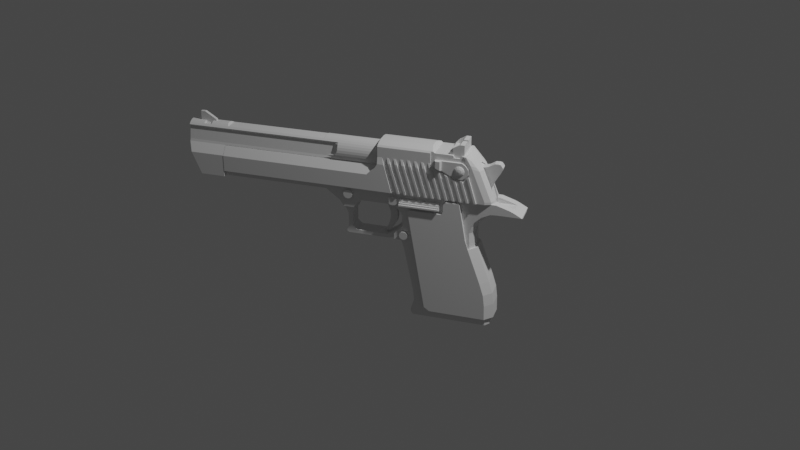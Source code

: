 # Source: scene2.blend  (saved by Blender 3.0.42; exported with 4.5.12 LTS)
import bpy
from mathutils import Matrix  # noqa: F401  (used for matrix-valued properties, if any)

bpy.ops.wm.read_factory_settings(use_empty=True)
scene = bpy.context.scene
scene.name = 'Scene'

# ---- collections
col_collection = bpy.data.collections.new('Collection'); scene.collection.children.link(col_collection)

# ---- world
world_world = bpy.data.worlds.new('World'); scene.world = world_world
world_world.use_nodes = True; world_world.node_tree.nodes.clear()
_N = world_world.node_tree.nodes; _L = world_world.node_tree.links
n0 = _N.new('ShaderNodeOutputWorld'); n0.name = 'World Output'; n0.location = (300, 300)
n1 = _N.new('ShaderNodeBackground'); n1.name = 'Background'; n1.location = (10, 300)
n1.inputs[0].default_value = (0.05088, 0.05088, 0.05088, 1.0)
_L.new(n1.outputs[0], n0.inputs[0])
n0.is_active_output = True
world_world.color = (0.05088, 0.05088, 0.05088)
world_world.use_sun_shadow = False
world_world.sun_shadow_jitter_overblur = 0.0

# ---- cameras
cam_camera = bpy.data.cameras.new('Camera')
cam_camera.clip_end = 100.0
cam_camera.ortho_scale = 7.314

# ---- lights
light_light = bpy.data.lights.new('Light', 'POINT')
light_light.transmission_factor = 0.0
light_light.energy = 1000.0
light_light.shadow_soft_size = 0.1
light_light.shadow_maximum_resolution = 0.006
light_light.use_absolute_resolution = True

# ---- meshes
me_cube_004 = bpy.data.meshes.new('Cube.004')
me_cube_004.from_pydata([(-0.006272, 0.009091, 0.06736), (-0.003745, -0.009091, -0.03274), (0.02864, 0.009091, 0.06736), (0.006127, -0.009091, 0.03952), (0.02864, -0.009091, 0.06736), (-0.006272, -0.009091, 0.06736), (-0.01605, -0.009091, 0.049), (0.01541, -0.009091, 0.049), (-0.01605, 0.009091, 0.049), (-0.006272, -0.009091, 0.05848), (0.01541, 0.009091, 0.049), (-0.02901, -0.009091, 0.02234), (-0.006509, -0.009091, 0.005166), (-0.0001909, -0.009091, 0.02234), (0.02864, -0.009091, 0.05848), (-0.001764, -0.009091, -0.07042), (-0.02901, 0.009091, 0.02234), (-0.03253, -0.009091, 0.005166), (-0.0001908, 0.009091, 0.02234), (-0.03329, -0.009091, -0.01379), (0.0134, -0.009091, -0.07042), (-0.006772, -0.009091, -0.01379), (-0.03329, 0.009091, -0.01379), (-0.006772, 0.009091, -0.01379), (-0.0179, -0.009091, -0.05158), (0.003511, -0.009091, -0.05158), (-0.02878, -0.009091, -0.03274), (-0.0179, 0.009091, -0.05158), (-0.02187, -0.009091, 0.03952), (0.003511, 0.009091, -0.05158), (0.0134, 0.009091, -0.07042), (-0.003745, 0.009091, -0.03274), (-0.006509, 0.009091, 0.005166), (0.006127, 0.009091, 0.03952), (0.02864, 0.009091, 0.05848), (-0.001764, 0.009091, -0.07042), (-0.02878, 0.009091, -0.03274), (-0.03253, 0.009091, 0.005166), (-0.02187, 0.009091, 0.03952), (-0.006272, 0.009091, 0.05848), (0.02752, 0.04579, 0.2265), (0.2018, 0.03164, 0.2267), (0.02752, 0.04491, 0.2166), (0.2123, 0.03339, 0.2169), (0.02752, 0.0423, 0.2072), (0.2273, 0.03513, 0.2072), (0.02752, 0.03807, 0.1985), (0.2405, 0.03807, 0.1985), (0.02752, 0.03238, 0.1909), (0.2405, 0.03238, 0.1909), (0.02752, 0.02544, 0.1846), (0.2405, 0.02544, 0.1846), (0.02752, 0.01752, 0.1799), (0.2405, 0.01752, 0.1799), (0.02752, 0.008933, 0.1771), (0.2405, 0.008933, 0.1771), (0.02752, -2.221e-08, 0.1761), (0.2405, -9.905e-09, 0.1761), (0.02752, -0.008933, 0.1771), (0.2405, -0.008933, 0.1771), (0.02752, -0.01752, 0.1799), (0.2405, -0.01752, 0.1799), (0.02752, -0.02544, 0.1846), (0.2405, -0.02544, 0.1846), (0.02752, -0.03238, 0.1909), (0.2405, -0.03238, 0.1909), (0.02752, -0.03807, 0.1985), (0.2405, -0.03807, 0.1985), (0.02752, -0.0423, 0.2072), (0.2273, -0.03513, 0.2072), (0.02752, -0.04491, 0.2166), (0.2123, -0.03339, 0.2169), (0.02752, -0.04579, 0.2265), (0.2018, -0.03164, 0.2267), (0.02752, -0.04491, 0.2363), (0.1989, -0.0299, 0.2363), (0.02752, -0.0423, 0.2457), (0.1989, -0.02822, 0.2457), (0.02752, -0.03807, 0.2544), (0.2018, -0.02666, 0.2544), (0.02752, -0.03238, 0.2621), (0.2405, -0.03238, 0.2621), (0.02752, -0.02544, 0.2683), (0.2405, -0.02544, 0.2683), (0.02752, -0.01752, 0.273), (0.2368, -0.01752, 0.273), (0.02752, -0.008933, 0.2759), (0.2346, -0.008933, 0.2759), (0.02752, 0.008933, 0.2759), (0.2346, 0.008933, 0.2759), (0.02752, 0.01752, 0.273), (0.2368, 0.01752, 0.273), (0.02752, 0.02544, 0.2683), (0.2405, 0.02544, 0.2683), (0.02752, 0.03238, 0.2621), (0.2405, 0.03238, 0.2621), (0.02752, 0.03807, 0.2544), (0.2018, 0.02666, 0.2544), (0.02752, 0.0423, 0.2457), (0.1989, 0.02822, 0.2457), (0.02752, 0.04491, 0.2363), (0.1989, 0.0299, 0.2363), (0.6163, 0.03164, 0.2267), (0.6163, 0.03339, 0.2169), (0.6163, 0.03513, 0.2072), (0.6163, 0.03807, 0.1985), (0.6163, 0.03238, 0.1909), (0.6163, 0.02544, 0.1846), (0.6163, 0.01752, 0.1799), (0.6163, 0.008933, 0.1771), (0.6163, 4.428e-08, 0.1761), (0.6163, -0.008933, 0.1771), (0.6163, -0.01752, 0.1799), (0.6163, -0.02544, 0.1846), (0.6163, -0.03238, 0.1909), (0.6163, -0.03807, 0.1985), (0.6163, -0.03513, 0.2072), (0.6163, -0.03339, 0.2169), (0.6163, -0.03164, 0.2267), (0.6163, -0.0299, 0.2363), (0.6163, -0.02822, 0.2457), (0.6163, -0.02666, 0.2544), (0.6163, -0.03238, 0.2621), (0.6163, -0.02544, 0.2683), (0.62, -0.01752, 0.273), (0.6222, -0.008933, 0.2759), (0.6222, 0.008933, 0.2759), (0.62, 0.01752, 0.273), (0.6163, 0.02544, 0.2683), (0.6163, 0.03238, 0.2621), (0.6163, 0.02666, 0.2544), (0.6163, 0.02822, 0.2457), (0.6163, 0.0299, 0.2363), (0.6283, 0.03164, 0.2267), (0.6283, 0.03339, 0.2169), (0.6283, 0.03513, 0.2072), (0.6283, 0.03807, 0.1985), (0.6283, 0.03238, 0.1909), (0.6283, 0.02544, 0.1846), (0.6283, 0.01752, 0.1799), (0.6283, 0.008933, 0.1771), (0.6283, 4.428e-08, 0.1761), (0.6283, -0.008933, 0.1771), (0.6283, -0.01752, 0.1799), (0.6283, -0.02544, 0.1846), (0.6283, -0.03238, 0.1909), (0.6283, -0.03807, 0.1985), (0.6283, -0.03513, 0.2072), (0.6283, -0.03339, 0.2169), (0.6283, -0.03164, 0.2267), (0.6283, -0.0299, 0.2363), (0.6283, -0.02822, 0.2457), (0.6283, -0.02666, 0.2544), (0.6283, -0.03238, 0.2621), (0.6283, -0.02544, 0.2683), (0.6283, -0.01752, 0.273), (0.6283, -0.008933, 0.2759), (0.6283, 0.008933, 0.2759), (0.6283, 0.01752, 0.273), (0.6283, 0.02544, 0.2683), (0.6283, 0.03238, 0.2621), (0.6283, 0.02666, 0.2544), (0.6283, 0.02822, 0.2457), (0.6283, 0.0299, 0.2363), (0.1861, 0.04579, 0.2265), (0.1931, 0.04491, 0.2166), (0.2044, 0.0423, 0.2072), (0.2207, 0.03807, 0.1985), (0.2207, 0.03238, 0.1909), (0.2207, 0.02544, 0.1846), (0.2207, 0.01752, 0.1799), (0.2207, 0.008933, 0.1771), (0.2207, -1.055e-08, 0.1761), (0.2207, -0.008933, 0.1771), (0.2207, -0.01752, 0.1799), (0.2207, -0.02544, 0.1846), (0.2207, -0.03238, 0.1909), (0.2207, -0.03807, 0.1985), (0.2044, -0.0423, 0.2072), (0.1931, -0.04491, 0.2166), (0.1861, -0.04579, 0.2265), (0.1828, -0.04491, 0.2363), (0.1828, -0.0423, 0.2457), (0.1828, -0.03807, 0.2544), (0.1828, -0.03238, 0.2621), (0.1828, -0.02544, 0.2683), (0.1828, -0.01752, 0.273), (0.1828, -0.008933, 0.2759), (0.1828, 0.008933, 0.2759), (0.1828, 0.01752, 0.273), (0.1828, 0.02544, 0.2683), (0.1828, 0.03238, 0.2621), (0.1828, 0.03807, 0.2544), (0.1828, 0.0423, 0.2457), (0.1828, 0.04491, 0.2363), (0.7704, 0.03164, 0.2267), (0.7704, 0.03339, 0.2169), (0.7704, 0.03513, 0.2072), (0.7704, 0.03807, 0.1985), (0.7704, 0.03238, 0.1909), (0.7704, 0.02544, 0.1846), (0.7704, 0.01752, 0.1799), (0.7704, 0.008933, 0.1771), (0.7704, 4.428e-08, 0.1761), (0.7704, -0.008933, 0.1771), (0.7704, -0.01752, 0.1799), (0.7704, -0.02544, 0.1846), (0.7704, -0.03238, 0.1909), (0.7704, -0.03807, 0.1985), (0.7704, -0.03513, 0.2072), (0.7704, -0.03339, 0.2169), (0.7704, -0.03164, 0.2267), (0.7704, -0.0299, 0.2363), (0.7704, -0.02822, 0.2457), (0.7704, -0.02666, 0.2544), (0.7704, -0.03238, 0.2621), (0.7704, -0.02544, 0.2683), (0.7704, -0.01752, 0.273), (0.7704, -0.008933, 0.2759), (0.7704, 0.008933, 0.2759), (0.7704, 0.01752, 0.273), (0.7704, 0.02544, 0.2683), (0.7704, 0.03238, 0.2621), (0.7704, 0.02666, 0.2544), (0.7704, 0.02822, 0.2457), (0.7704, 0.0299, 0.2363), (0.6283, 0.05232, 0.1598), (0.6283, 0.06152, 0.1651), (0.6283, 0.04111, 0.1554), (0.6283, 0.02832, 0.1521), (0.6283, 0.01444, 0.1501), (0.6283, 4.885e-08, 0.1495), (0.6283, -0.01444, 0.1501), (0.6283, -0.02832, 0.1521), (0.6283, -0.04111, 0.1554), (0.6283, -0.05232, 0.1598), (0.6283, -0.06152, 0.1651), (0.7565, 0.05232, 0.1598), (0.7565, 0.06152, 0.1651), (0.7565, 0.04111, 0.1554), (0.7565, 0.02832, 0.1521), (0.7565, 0.01444, 0.1501), (0.7565, 4.885e-08, 0.1495), (0.7565, -0.01444, 0.1501), (0.7565, -0.02832, 0.1521), (0.7565, -0.04111, 0.1554), (0.7565, -0.05232, 0.1598), (0.7565, -0.06152, 0.1651), (0.6283, 0.05232, 0.1033), (0.6283, 0.06152, 0.1049), (0.6283, 0.04111, 0.102), (0.6283, 0.02832, 0.101), (0.6283, 0.01444, 0.1004), (0.6283, 4.885e-08, 0.1002), (0.6283, -0.01444, 0.1004), (0.6283, -0.02832, 0.101), (0.6283, -0.04111, 0.102), (0.6283, -0.05232, 0.1033), (0.6283, -0.06152, 0.1049), (0.7307, 0.05232, 0.1033), (0.7307, 0.06152, 0.1049), (0.7307, 0.04111, 0.102), (0.7307, 0.02832, 0.101), (0.7307, 0.01444, 0.1004), (0.7307, 4.885e-08, 0.1002), (0.7307, -0.01444, 0.1004), (0.7307, -0.02832, 0.101), (0.7307, -0.04111, 0.102), (0.7307, -0.05232, 0.1033), (0.7307, -0.06152, 0.1049), (0.6283, 0.05232, 0.08068), (0.6283, 0.06152, 0.0818), (0.6283, 0.04111, 0.07975), (0.6283, 0.02832, 0.07907), (0.6283, 0.01444, 0.07865), (0.6283, 4.885e-08, 0.07851), (0.6283, -0.01444, 0.07865), (0.6283, -0.02832, 0.07907), (0.6283, -0.04111, 0.07975), (0.6283, -0.05232, 0.08068), (0.6283, -0.06152, 0.0818), (0.7208, 0.05232, 0.08068), (0.7208, 0.06152, 0.0818), (0.7208, 0.04111, 0.07975), (0.7208, 0.02832, 0.07907), (0.7208, 0.01444, 0.07865), (0.7208, 4.885e-08, 0.07851), (0.7208, -0.01444, 0.07865), (0.7208, -0.02832, 0.07907), (0.7208, -0.04111, 0.07975), (0.7208, -0.05232, 0.08068), (0.7208, -0.06152, 0.0818), (0.7136, -0.02544, 0.2683), (0.6852, -0.02544, 0.2683), (0.7136, -0.01752, 0.273), (0.6852, -0.01752, 0.273), (0.7136, -0.008933, 0.2759), (0.6852, -0.008933, 0.2759), (0.7136, 0.008933, 0.2759), (0.6852, 0.008933, 0.2759), (0.7136, 0.01752, 0.273), (0.6852, 0.01752, 0.273), (0.7136, 0.02544, 0.2683), (0.6852, 0.02544, 0.2683), (0.7136, -0.01526, 0.2683), (0.7136, -0.005088, 0.2683), (0.7136, 0.005088, 0.2683), (0.7136, 0.01526, 0.2683), (0.6852, -0.01526, 0.2683), (0.6852, -0.005088, 0.2683), (0.6852, 0.005088, 0.2683), (0.6852, 0.01526, 0.2683), (0.7329, -0.005946, 0.3096), (0.7329, 0.005946, 0.3096), (0.7159, -0.005946, 0.3096), (0.7159, 0.005946, 0.3096), (0.7329, -0.005946, 0.2823), (0.7329, 0.005946, 0.2823), (0.6723, -0.005946, 0.2823), (0.6723, 0.005946, 0.2823), (0.7329, -0.005946, 0.2658), (0.7329, 0.005946, 0.2658), (0.6723, -0.005946, 0.2658), (0.6723, 0.005946, 0.2658), (0.7704, -0.01904, 0.2349), (0.7704, 0.02021, 0.2306), (0.7704, -0.007885, 0.2053), (0.7704, 0.007885, 0.2471), (0.7704, 0.00402, 0.2484), (0.7704, 0.02021, 0.2218), (0.7704, 0.01904, 0.2349), (0.7704, -0.01145, 0.245), (0.7704, -0.00402, 0.204), (0.7704, 0.01145, 0.2074), (0.7704, -0.02021, 0.2306), (0.7704, -0.007885, 0.2471), (0.7704, 0.007885, 0.2053), (0.7704, -0.02021, 0.2218), (0.7704, 0.01713, 0.2136), (0.7704, 0.0206, 0.2262), (0.7704, -0.0206, 0.2262), (0.7704, 0.01713, 0.2388), (0.7704, 0.01904, 0.2175), (0.7704, -2.342e-08, 0.2035), (0.7704, -0.00402, 0.2484), (0.7704, -0.01145, 0.2074), (0.7704, 0.01457, 0.2102), (0.7704, -0.01713, 0.2136), (0.7704, 0.01457, 0.2422), (0.7704, -0.01457, 0.2422), (0.7704, -0.01713, 0.2388), (0.7704, 0.00402, 0.204), (0.7704, -0.01457, 0.2102), (0.7704, 0.01145, 0.245), (0.7704, -0.01904, 0.2175), (0.02752, 0.03663, 0.2261), (0.02752, 0.03593, 0.2183), (0.02752, 0.03384, 0.2107), (0.02752, 0.03046, 0.2038), (0.02752, 0.0259, 0.1976), (0.02752, 0.02035, 0.1926), (0.02752, 0.01402, 0.1889), (0.02752, 0.007146, 0.1866), (0.02752, -2.013e-08, 0.1858), (0.02752, -0.007146, 0.1866), (0.02752, -0.01402, 0.1889), (0.02752, -0.02035, 0.1926), (0.02752, -0.0259, 0.1976), (0.02752, -0.03046, 0.2038), (0.02752, -0.03384, 0.2107), (0.02752, -0.03593, 0.2183), (0.02752, -0.03663, 0.2261), (0.02752, -0.03593, 0.234), (0.02752, -0.03384, 0.2416), (0.02752, -0.03046, 0.2485), (0.02752, -0.0259, 0.2546), (0.02752, -0.02035, 0.2596), (0.02752, -0.01402, 0.2634), (0.02752, -0.007146, 0.2657), (0.02752, 0.007146, 0.2657), (0.02752, 0.01402, 0.2634), (0.02752, 0.02035, 0.2596), (0.02752, 0.0259, 0.2546), (0.02752, 0.03046, 0.2485), (0.02752, 0.03384, 0.2416), (0.02752, 0.03593, 0.234), (0.03752, 0.03663, 0.2261), (0.03752, 0.03593, 0.2183), (0.03752, 0.03384, 0.2107), (0.03752, 0.03046, 0.2038), (0.03752, 0.0259, 0.1976), (0.03752, 0.02035, 0.1926), (0.03752, 0.01402, 0.1889), (0.03752, 0.007146, 0.1866), (0.03752, -1.891e-08, 0.1858), (0.03752, -0.007146, 0.1866), (0.03752, -0.01402, 0.1889), (0.03752, -0.02035, 0.1926), (0.03752, -0.0259, 0.1976), (0.03752, -0.03046, 0.2038), (0.03752, -0.03384, 0.2107), (0.03752, -0.03593, 0.2183), (0.03752, -0.03663, 0.2261), (0.03752, -0.03593, 0.234), (0.03752, -0.03384, 0.2416), (0.03752, -0.03046, 0.2485), (0.03752, -0.0259, 0.2546), (0.03752, -0.02035, 0.2596), (0.03752, -0.01402, 0.2634), (0.03752, -0.007146, 0.2657), (0.03752, 0.007146, 0.2657), (0.03752, 0.01402, 0.2634), (0.03752, 0.02035, 0.2596), (0.03752, 0.0259, 0.2546), (0.03752, 0.03046, 0.2485), (0.03752, 0.03384, 0.2416), (0.03752, 0.03593, 0.234), (0.03752, 0.02027, 0.226), (0.03752, 0.01988, 0.2217), (0.03752, 0.01873, 0.2175), (0.03752, 0.01685, 0.2136), (0.03752, 0.01433, 0.2103), (0.03752, 0.01126, 0.2075), (0.03752, 0.007756, 0.2054), (0.03752, 0.003954, 0.2042), (0.03752, -1.54e-08, 0.2037), (0.03752, -0.003954, 0.2042), (0.03752, -0.007756, 0.2054), (0.03752, -0.01126, 0.2075), (0.03752, -0.01433, 0.2103), (0.03752, -0.01685, 0.2136), (0.03752, -0.01873, 0.2175), (0.03752, -0.01988, 0.2217), (0.03752, -0.02027, 0.226), (0.03752, -0.01988, 0.2304), (0.03752, -0.01873, 0.2346), (0.03752, -0.01685, 0.2384), (0.03752, -0.01433, 0.2418), (0.03752, -0.01126, 0.2446), (0.03752, -0.007756, 0.2466), (0.03752, -0.003954, 0.2479), (0.03752, 0.003954, 0.2479), (0.03752, 0.007756, 0.2466), (0.03752, 0.01126, 0.2446), (0.03752, 0.01433, 0.2418), (0.03752, 0.01685, 0.2384), (0.03752, 0.01873, 0.2346), (0.03752, 0.01988, 0.2304), (-0.1656, -0.01845, 0.2891), (-0.1559, -0.01845, 0.2891), (-0.1704, -0.03771, 0.2852), (-0.1606, -0.03774, 0.2852), (-0.1751, -0.05181, 0.2801), (-0.177, -0.05333, 0.2783), (-0.1817, -0.05333, 0.274), (-0.09309, -0.01845, 0.2891), (-0.1649, -0.05181, 0.2801), (-0.167, -0.05333, 0.2783), (-0.2452, -0.05333, 0.274), (-0.167, -0.05697, 0.274), (-0.2502, -0.05333, 0.27), (-0.09309, -0.03789, 0.2852), (-0.2494, -0.05333, 0.2645), (-0.158, -0.05697, 0.2442), (-0.2759, -0.05333, 0.2645), (-0.09309, -0.05181, 0.2801), (-0.1584, -0.05697, 0.2366), (-0.09309, -0.05697, 0.274), (-0.2751, -0.05333, 0.27), (-0.03545, -0.01845, 0.2891), (-0.09309, -0.038, 0.2852), (-0.167, -0.05697, 0.2366), (-0.167, -0.05967, 0.2258), (-0.1711, -0.06061, 0.222), (-0.1731, -0.06224, 0.2154), (-0.1648, -0.06224, 0.2154), (-0.1415, -0.05697, 0.2366), (-0.2801, -0.05333, 0.274), (-0.1984, -0.05697, 0.1039), (-0.1984, -0.06224, 0.1039), (-0.1711, -0.05697, 0.222), (-0.2067, -0.05697, 0.1039), (-0.2067, -0.06224, 0.1039), (-0.1814, -0.05697, 0.1039), (-0.1332, -0.05697, 0.2366), (-0.09309, -0.05697, 0.2442), (-0.3003, -0.02903, 0.274), (-0.2976, -0.04879, 0.274), (-0.2941, -0.05697, 0.274), (-0.2862, -0.05697, 0.274), (-0.2862, -0.05333, 0.274), (-0.03545, -0.03808, 0.2852), (-0.1912, -0.05697, 0.2119), (-0.2237, -0.05697, 0.1039), (-0.1814, -0.06224, 0.1039), (-0.1479, -0.06224, 0.2154), (-0.1396, -0.06224, 0.2154), (-0.1162, -0.05697, 0.2366), (-0.3163, -0.02903, 0.2604), (-0.3108, -0.04879, 0.2604), (-0.1912, -0.06224, 0.2119), (-0.2237, -0.06224, 0.1039), (-0.1731, -0.05697, 0.1039), (-0.1731, -0.06224, 0.1039), (-0.1562, -0.05697, 0.1039), (-0.1079, -0.05697, 0.2366), (-0.3274, -0.02903, 0.2479), (-0.03545, -0.05181, 0.2801), (-0.2006, -0.06224, 0.208), (-0.232, -0.06224, 0.1039), (-0.232, -0.05697, 0.1039), (-0.1562, -0.06224, 0.1039), (-0.1226, -0.06224, 0.2154), (-0.1143, -0.06224, 0.2154), (-0.09091, -0.05697, 0.2366), (-0.03545, -0.05697, 0.274), (-0.3371, -0.007398, 0.2388), (-0.3248, -0.04879, 0.2442), (-0.3116, -0.05697, 0.2442), (-0.03545, -0.03819, 0.2852), (-0.2006, -0.05697, 0.208), (-0.1479, -0.05697, 0.1039), (-0.1479, -0.06224, 0.1039), (-0.1309, -0.05697, 0.1039), (-0.08262, -0.05697, 0.2366), (-0.3393, -0.02903, 0.2352), (-0.3101, -0.007398, 0.2388), (-0.3326, -0.04879, 0.2352), (0.02719, -0.01845, 0.2891), (-0.22, -0.05697, 0.2002), (-0.249, -0.05697, 0.1039), (-0.1309, -0.06224, 0.1039), (-0.09731, -0.06224, 0.2154), (-0.08902, -0.06224, 0.2154), (-0.06564, -0.05697, 0.2366), (-0.03545, -0.05697, 0.2442), (-0.3505, -0.02903, 0.2236), (-0.3505, -0.02032, 0.2236), (-0.3101, -0.02032, 0.2236), (-0.3153, -0.05697, 0.2352), (0.02719, -0.03832, 0.2852), (-0.22, -0.06224, 0.2002), (-0.249, -0.06224, 0.1039), (-0.1226, -0.05697, 0.1039), (-0.1226, -0.06224, 0.1039), (-0.1056, -0.05697, 0.1039), (-0.05735, -0.05697, 0.2366), (-0.2294, -0.05333, 0.1963), (-0.3416, -0.04879, 0.2236), (-0.3951, -0.02032, 0.113), (-0.3532, -0.02032, 0.113), (-0.3201, -0.05697, 0.2236), (-0.2294, -0.06224, 0.1963), (-0.2573, -0.06224, 0.1039), (-0.2573, -0.05697, 0.1039), (-0.1056, -0.06224, 0.1039), (-0.07204, -0.06224, 0.2154), (-0.06374, -0.06224, 0.2154), (-0.04037, -0.05697, 0.2366), (-0.22, -0.05333, 0.2002), (-0.3951, -0.02903, 0.113), (-0.3862, -0.04879, 0.113), (-0.3951, -0.02032, 0.1039), (-0.3532, -0.02032, 0.1039), (0.02719, -0.05181, 0.2801), (-0.2294, -0.05697, 0.1963), (-0.09733, -0.05697, 0.1039), (-0.09733, -0.06224, 0.1039), (-0.08035, -0.05697, 0.1039), (-0.03207, -0.05697, 0.2366), (-0.2006, -0.05333, 0.208), (-0.3951, -0.02903, 0.1039), (-0.3862, -0.04879, 0.1039), (-0.3648, -0.05697, 0.113), (-0.3359, -0.05697, 0.1039), (-0.3062, -0.05697, 0.2023), (-0.3086, -0.05697, 0.2279), (0.02719, -0.05697, 0.274), (-0.2488, -0.05333, 0.1884), (-0.2488, -0.05697, 0.1884), (-0.2742, -0.05697, 0.1039), (-0.08035, -0.06224, 0.1039), (-0.04677, -0.06224, 0.2154), (-0.03847, -0.06224, 0.2154), (-0.0151, -0.05697, 0.2366), (-0.1912, -0.05333, 0.2119), (-0.3648, -0.05697, 0.1039), (-0.3359, -0.06224, 0.1039), (-0.3062, -0.06224, 0.2023), (-0.2759, -0.05333, 0.183), (-0.2488, -0.06224, 0.1884), (-0.2742, -0.06224, 0.1039), (-0.07205, -0.05697, 0.1039), (-0.07205, -0.06224, 0.1039), (-0.05508, -0.05697, 0.1039), (-0.006802, -0.05697, 0.2366), (-0.3276, -0.05697, 0.1039), (-0.3276, -0.06224, 0.1039), (-0.2997, -0.06224, 0.1967), (0.02719, -0.05697, 0.2442), (-0.2582, -0.06224, 0.1846), (-0.2825, -0.06224, 0.1039), (-0.2825, -0.05697, 0.1039), (-0.05508, -0.06224, 0.1039), (-0.02149, -0.06224, 0.2154), (-0.0132, -0.06224, 0.2154), (0.0102, -0.05697, 0.2359), (-0.2997, -0.05697, 0.1967), (0.02719, -0.05697, 0.2352), (0.02719, -0.03832, 0.21), (-0.2582, -0.05697, 0.1846), (-0.04678, -0.05697, 0.1039), (-0.04678, -0.06224, 0.1039), (0.00322, -0.05697, 0.2099), (-0.3078, -0.05697, 0.1039), (-0.284, -0.05697, 0.1831), (0.02719, -0.06224, 0.21), (0.03735, -0.02893, 0.1969), (-0.2757, -0.05697, 0.183), (-0.2995, -0.05697, 0.1039), (0.00322, -0.06224, 0.2099), (-0.3078, -0.06224, 0.1039), (-0.284, -0.06224, 0.1831), (0.03735, -0.03928, 0.1969), (0.03735, -0.03101, 0.1477), (-0.2757, -0.06224, 0.183), (-0.2995, -0.06224, 0.1039), (-0.02512, -0.05697, 0.1039), (-0.02512, -0.06224, 0.1039), (0.03735, -0.06224, 0.1921), (0.6272, -0.03928, 0.1969), (0.6272, -0.02893, 0.1969), (0.6272, -0.03101, 0.1497), (0.03735, -0.03101, 0.1027), (0.06751, -0.06224, 0.1647), (0.6272, -0.06224, 0.1647), (0.6272, -0.03101, 0.1047), (0.02719, -0.06224, 0.1039), (0.6272, -0.06224, 0.1039), (-0.167, -0.05333, 0.2258), (-0.3086, -0.05333, 0.2279), (-0.1711, -0.05333, 0.222), (-0.2582, -0.05333, 0.1846), (-0.2838, -0.05333, 0.183), (-0.2997, -0.05333, 0.1967), (-0.3062, -0.05333, 0.2023), (-0.2619, -0.06105, 0.1896), (-0.2619, -0.06105, 0.2508), (-0.2619, -0.04929, 0.1896), (-0.2619, -0.04929, 0.2508), (-0.209, -0.04929, 0.2508), (-0.209, -0.06105, 0.2508), (-0.2088, -0.06105, 0.2152), (-0.2088, -0.04929, 0.2152), (-0.2822, -0.06105, 0.1896), (-0.2822, -0.06105, 0.2508), (-0.2822, -0.04929, 0.1896), (-0.2822, -0.04929, 0.2508), (-0.2936, -0.06105, 0.1974), (-0.2936, -0.06105, 0.2429), (-0.2936, -0.04929, 0.1974), (-0.2936, -0.04929, 0.2429), (-0.3045, -0.06105, 0.2081), (-0.3045, -0.06105, 0.228), (-0.3045, -0.04929, 0.2081), (-0.3045, -0.04929, 0.228), (-0.1834, -0.06105, 0.2261), (-0.179, -0.06105, 0.2328), (-0.179, -0.06105, 0.246), (-0.1838, -0.06105, 0.2508), (-0.179, -0.04929, 0.2328), (-0.1834, -0.04929, 0.2261), (-0.1838, -0.04929, 0.2508), (-0.179, -0.04929, 0.246), (-0.1885, -0.07059, 0.2247), (-0.2038, -0.07059, 0.2181), (-0.1887, -0.07059, 0.2508), (-0.204, -0.07059, 0.2508), (-0.2721, -0.06058, 0.2402), (-0.2721, -0.06892, 0.2202), (-0.2669, -0.06742, 0.2291), (-0.2631, -0.0633, 0.2357), (-0.2621, -0.06058, 0.2375), (-0.2631, -0.06742, 0.2253), (-0.2565, -0.0633, 0.2291), (-0.2547, -0.06058, 0.2302), (-0.2617, -0.06742, 0.2202), (-0.2541, -0.0633, 0.2202), (-0.2521, -0.06058, 0.2202), (-0.2631, -0.06742, 0.215), (-0.2565, -0.0633, 0.2112), (-0.2547, -0.06058, 0.2102), (-0.2669, -0.06742, 0.2112), (-0.2631, -0.0633, 0.2047), (-0.2621, -0.06058, 0.2029), (-0.2721, -0.06742, 0.2098), (-0.2721, -0.0633, 0.2023), (-0.2721, -0.06058, 0.2002), (-0.2772, -0.06742, 0.2112), (-0.281, -0.0633, 0.2047), (-0.282, -0.06058, 0.2029), (-0.281, -0.06742, 0.215), (-0.2876, -0.0633, 0.2112), (-0.2894, -0.06058, 0.2102), (-0.2824, -0.06742, 0.2202), (-0.29, -0.0633, 0.2202), (-0.292, -0.06058, 0.2202), (-0.281, -0.06742, 0.2253), (-0.2876, -0.0633, 0.2291), (-0.2894, -0.06058, 0.2302), (-0.2772, -0.06742, 0.2291), (-0.281, -0.0633, 0.2357), (-0.282, -0.06058, 0.2375), (-0.2721, -0.06742, 0.2305), (-0.2721, -0.0633, 0.2381), (-0.06848, -0.0444, -0.04645), (-0.06848, -0.05763, -0.04645), (-0.06062, -0.0444, -0.04856), (-0.06062, -0.05763, -0.04856), (-0.05486, -0.0444, -0.05431), (-0.05486, -0.05763, -0.05431), (-0.05275, -0.0444, -0.06218), (-0.05275, -0.05763, -0.06218), (-0.05486, -0.0444, -0.07004), (-0.05486, -0.05763, -0.07004), (-0.06062, -0.0444, -0.07579), (-0.06062, -0.05763, -0.07579), (-0.06848, -0.0444, -0.0779), (-0.06848, -0.05763, -0.0779), (-0.07634, -0.0444, -0.07579), (-0.07634, -0.05763, -0.07579), (-0.0821, -0.0444, -0.07004), (-0.0821, -0.05763, -0.07004), (-0.08421, -0.0444, -0.06218), (-0.08421, -0.05763, -0.06218), (-0.0821, -0.0444, -0.05431), (-0.0821, -0.05763, -0.05431), (-0.07634, -0.0444, -0.04856), (-0.07634, -0.05763, -0.04856), (0.1416, -0.04382, 0.09239), (0.1416, -0.05821, 0.09239), (0.1502, -0.04382, 0.0901), (0.1502, -0.05821, 0.0901), (0.1565, -0.04382, 0.08383), (0.1565, -0.05821, 0.08383), (0.1588, -0.04382, 0.07528), (0.1588, -0.05821, 0.07528), (0.1565, -0.04382, 0.06672), (0.1565, -0.05821, 0.06672), (0.1502, -0.04382, 0.06046), (0.1502, -0.05821, 0.06046), (0.1416, -0.04382, 0.05816), (0.1416, -0.05821, 0.05816), (0.1331, -0.04382, 0.06046), (0.1331, -0.05821, 0.06046), (0.1268, -0.04382, 0.06672), (0.1268, -0.05821, 0.06672), (0.1245, -0.04382, 0.07528), (0.1245, -0.05821, 0.07528), (0.1268, -0.04382, 0.08383), (0.1268, -0.05821, 0.08383), (0.1331, -0.04382, 0.0901), (0.1331, -0.05821, 0.0901), (-0.1559, -7.048e-09, 0.2891), (-0.1656, -7.048e-09, 0.2891), (-0.1656, 0.01845, 0.2891), (-0.1559, 0.01845, 0.2891), (-0.1704, -7.048e-09, 0.2852), (-0.1704, 0.03771, 0.2852), (-0.1606, 0.03774, 0.2852), (-0.1751, -7.048e-09, 0.2801), (-0.1751, 0.05181, 0.2801), (-0.177, 0.05333, 0.2783), (-0.1817, -7.048e-09, 0.274), (-0.1817, 0.05333, 0.274), (-0.09309, -7.048e-09, 0.2891), (-0.09309, 0.01845, 0.2891), (-0.1649, 0.05181, 0.2801), (-0.167, 0.05333, 0.2783), (-0.2452, -7.048e-09, 0.274), (-0.2452, 0.05333, 0.274), (-0.167, 0.05697, 0.274), (-0.2502, -7.048e-09, 0.27), (-0.2502, 0.05333, 0.27), (-0.09309, 0.03789, 0.2852), (-0.2494, -7.048e-09, 0.2645), (-0.2494, 0.05333, 0.2645), (-0.158, 0.05697, 0.2442), (-0.2759, -7.048e-09, 0.2645), (-0.2759, 0.05333, 0.2645), (-0.09309, 0.05181, 0.2801), (-0.1584, 0.05697, 0.2366), (-0.09309, 0.05697, 0.274), (-0.2751, -7.048e-09, 0.27), (-0.2751, 0.05333, 0.27), (-0.03545, -7.048e-09, 0.2891), (-0.03545, 0.01845, 0.2891), (-0.09309, 0.038, 0.2852), (-0.167, 0.05697, 0.2366), (-0.167, 0.05967, 0.2258), (-0.1711, 0.06061, 0.222), (-0.1731, 0.06224, 0.2154), (-0.1648, 0.06224, 0.2154), (-0.1415, 0.05697, 0.2366), (-0.2801, -7.048e-09, 0.274), (-0.2801, 0.05333, 0.274), (-0.1984, 0.05697, 0.1039), (-0.1984, 0.06224, 0.1039), (-0.1711, 0.05697, 0.222), (-0.2067, 0.05697, 0.1039), (-0.2067, 0.06224, 0.1039), (-0.1814, 0.05697, 0.1039), (-0.1332, 0.05697, 0.2366), (-0.09309, 0.05697, 0.2442), (-0.3003, -7.048e-09, 0.274), (-0.3003, 0.02903, 0.274), (-0.2976, 0.04879, 0.274), (-0.2941, 0.05697, 0.274), (-0.2862, 0.05697, 0.274), (-0.2862, 0.05333, 0.274), (-0.03545, 0.03808, 0.2852), (-0.1912, 0.05697, 0.2119), (-0.2237, 0.05697, 0.1039), (-0.1814, 0.06224, 0.1039), (-0.1479, 0.06224, 0.2154), (-0.1396, 0.06224, 0.2154), (-0.1162, 0.05697, 0.2366), (-0.3163, -7.048e-09, 0.2604), (-0.3163, 0.02903, 0.2604), (-0.3108, 0.04879, 0.2604), (-0.1912, 0.06224, 0.2119), (-0.2237, 0.06224, 0.1039), (-0.1731, 0.05697, 0.1039), (-0.1731, 0.06224, 0.1039), (-0.1562, 0.05697, 0.1039), (-0.1079, 0.05697, 0.2366), (-0.3274, -7.048e-09, 0.2479), (-0.3274, 0.02903, 0.2479), (-0.03545, 0.05181, 0.2801), (-0.2006, 0.06224, 0.208), (-0.232, 0.06224, 0.1039), (-0.232, 0.05697, 0.1039), (-0.1562, 0.06224, 0.1039), (-0.1226, 0.06224, 0.2154), (-0.1143, 0.06224, 0.2154), (-0.09091, 0.05697, 0.2366), (-0.03545, 0.05697, 0.274), (-0.3371, -7.048e-09, 0.2388), (-0.3371, 0.007398, 0.2388), (-0.3248, 0.04879, 0.2442), (-0.3116, 0.05697, 0.2442), (-0.03545, 0.03819, 0.2852), (-0.2006, 0.05697, 0.208), (-0.1479, 0.05697, 0.1039), (-0.1479, 0.06224, 0.1039), (-0.1309, 0.05697, 0.1039), (-0.08262, 0.05697, 0.2366), (-0.3393, 0.02903, 0.2352), (-0.3101, -7.048e-09, 0.2388), (-0.3101, 0.007398, 0.2388), (-0.3326, 0.04879, 0.2352), (0.02719, -7.048e-09, 0.2891), (0.02719, 0.01845, 0.2891), (-0.22, 0.05697, 0.2002), (-0.249, 0.05697, 0.1039), (-0.1309, 0.06224, 0.1039), (-0.09731, 0.06224, 0.2154), (-0.08902, 0.06224, 0.2154), (-0.06564, 0.05697, 0.2366), (-0.03545, 0.05697, 0.2442), (-0.3505, 0.02903, 0.2236), (-0.3505, 0.02032, 0.2236), (-0.3101, 0.02032, 0.2236), (-0.3101, -7.048e-09, 0.2236), (-0.3153, 0.05697, 0.2352), (0.02719, 0.03832, 0.2852), (-0.22, 0.06224, 0.2002), (-0.249, 0.06224, 0.1039), (-0.1226, 0.05697, 0.1039), (-0.1226, 0.06224, 0.1039), (-0.1056, 0.05697, 0.1039), (-0.05735, 0.05697, 0.2366), (-0.2294, 0.05333, 0.1963), (-0.3416, 0.04879, 0.2236), (-0.3951, 0.02032, 0.113), (-0.3532, 0.02032, 0.113), (-0.3532, -7.048e-09, 0.113), (-0.3201, 0.05697, 0.2236), (-0.2294, 0.06224, 0.1963), (-0.2573, 0.06224, 0.1039), (-0.2573, 0.05697, 0.1039), (-0.1056, 0.06224, 0.1039), (-0.07204, 0.06224, 0.2154), (-0.06374, 0.06224, 0.2154), (-0.04037, 0.05697, 0.2366), (-0.22, 0.05333, 0.2002), (-0.3951, 0.02903, 0.113), (-0.3862, 0.04879, 0.113), (-0.3951, 0.02032, 0.1039), (-0.3532, 0.02032, 0.1039), (-0.3532, -7.048e-09, 0.1039), (0.02719, 0.05181, 0.2801), (-0.2294, 0.05697, 0.1963), (-0.09733, 0.05697, 0.1039), (-0.09733, 0.06224, 0.1039), (-0.08035, 0.05697, 0.1039), (-0.03207, 0.05697, 0.2366), (-0.2006, 0.05333, 0.208), (-0.3951, 0.02903, 0.1039), (-0.3862, 0.04879, 0.1039), (-0.3648, 0.05697, 0.113), (-0.3359, 0.05697, 0.1039), (-0.3062, 0.05697, 0.2023), (-0.3086, 0.05697, 0.2279), (0.02719, 0.05697, 0.274), (-0.2488, 0.05333, 0.1884), (-0.2488, 0.05697, 0.1884), (-0.2742, 0.05697, 0.1039), (-0.08035, 0.06224, 0.1039), (-0.04677, 0.06224, 0.2154), (-0.03847, 0.06224, 0.2154), (-0.0151, 0.05697, 0.2366), (-0.1912, 0.05333, 0.2119), (-0.3648, 0.05697, 0.1039), (-0.3359, 0.06224, 0.1039), (-0.3062, 0.06224, 0.2023), (-0.2759, 0.05333, 0.183), (0.02719, -7.048e-09, 0.2442), (-0.2488, 0.06224, 0.1884), (-0.2742, 0.06224, 0.1039), (-0.07205, 0.05697, 0.1039), (-0.07205, 0.06224, 0.1039), (-0.05508, 0.05697, 0.1039), (-0.006802, 0.05697, 0.2366), (-0.3276, 0.05697, 0.1039), (-0.3276, 0.06224, 0.1039), (-0.2997, 0.06224, 0.1967), (0.02719, 0.05697, 0.2442), (0.02719, -7.048e-09, 0.2352), (-0.2582, 0.06224, 0.1846), (-0.2825, 0.06224, 0.1039), (-0.2825, 0.05697, 0.1039), (-0.05508, 0.06224, 0.1039), (-0.02149, 0.06224, 0.2154), (-0.0132, 0.06224, 0.2154), (0.0102, 0.05697, 0.2359), (-0.2997, 0.05697, 0.1967), (0.02719, 0.05697, 0.2352), (0.02719, -7.048e-09, 0.21), (0.02719, 0.03832, 0.21), (-0.2582, 0.05697, 0.1846), (-0.04678, 0.05697, 0.1039), (-0.04678, 0.06224, 0.1039), (0.00322, 0.05697, 0.2099), (-0.3078, 0.05697, 0.1039), (-0.284, 0.05697, 0.1831), (0.02719, 0.06224, 0.21), (0.03735, 0.02893, 0.1969), (0.03735, -7.048e-09, 0.1969), (-0.2757, 0.05697, 0.183), (-0.2995, 0.05697, 0.1039), (0.00322, 0.06224, 0.2099), (-0.3078, 0.06224, 0.1039), (-0.284, 0.06224, 0.1831), (0.03735, 0.03928, 0.1969), (0.03735, 0.03101, 0.1477), (0.03735, -7.048e-09, 0.1477), (-0.2757, 0.06224, 0.183), (-0.2995, 0.06224, 0.1039), (-0.02512, 0.05697, 0.1039), (-0.02512, 0.06224, 0.1039), (0.03735, 0.06224, 0.1921), (0.6272, 0.03928, 0.1969), (0.6272, 0.02893, 0.1969), (0.6272, 0.03101, 0.1497), (0.03735, 0.03101, 0.1027), (0.03735, -7.048e-09, 0.1027), (0.06751, 0.06224, 0.1647), (0.6272, 0.06224, 0.1647), (0.6272, 0.03101, 0.1047), (0.02719, 0.06224, 0.1039), (0.6272, 0.06224, 0.1039), (-0.167, 0.05333, 0.2258), (-0.3086, 0.05333, 0.2279), (-0.1711, 0.05333, 0.222), (-0.2582, 0.05333, 0.1846), (-0.2838, 0.05333, 0.183), (-0.2997, 0.05333, 0.1967), (-0.3062, 0.05333, 0.2023), (-0.2619, 0.06105, 0.1896), (-0.2619, 0.06105, 0.2508), (-0.2619, 0.04929, 0.1896), (-0.2619, 0.04929, 0.2508), (-0.209, 0.04929, 0.2508), (-0.209, 0.06105, 0.2508), (-0.2088, 0.06105, 0.2152), (-0.2088, 0.04929, 0.2152), (-0.2822, 0.06105, 0.1896), (-0.2822, 0.06105, 0.2508), (-0.2822, 0.04929, 0.1896), (-0.2822, 0.04929, 0.2508), (-0.2936, 0.06105, 0.1974), (-0.2936, 0.06105, 0.2429), (-0.2936, 0.04929, 0.1974), (-0.2936, 0.04929, 0.2429), (-0.3045, 0.06105, 0.2081), (-0.3045, 0.06105, 0.228), (-0.3045, 0.04929, 0.2081), (-0.3045, 0.04929, 0.228), (-0.1834, 0.06105, 0.2261), (-0.179, 0.06105, 0.2328), (-0.179, 0.06105, 0.246), (-0.1838, 0.06105, 0.2508), (-0.179, 0.04929, 0.2328), (-0.1834, 0.04929, 0.2261), (-0.1838, 0.04929, 0.2508), (-0.179, 0.04929, 0.246), (-0.1885, 0.07059, 0.2247), (-0.2038, 0.07059, 0.2181), (-0.1887, 0.07059, 0.2508), (-0.204, 0.07059, 0.2508), (-0.2721, 0.06058, 0.2402), (-0.2721, 0.06892, 0.2202), (-0.2669, 0.06742, 0.2291), (-0.2631, 0.0633, 0.2357), (-0.2621, 0.06058, 0.2375), (-0.2631, 0.06742, 0.2253), (-0.2565, 0.0633, 0.2291), (-0.2547, 0.06058, 0.2302), (-0.2617, 0.06742, 0.2202), (-0.2541, 0.0633, 0.2202), (-0.2521, 0.06058, 0.2202), (-0.2631, 0.06742, 0.215), (-0.2565, 0.0633, 0.2112), (-0.2547, 0.06058, 0.2102), (-0.2669, 0.06742, 0.2112), (-0.2631, 0.0633, 0.2047), (-0.2621, 0.06058, 0.2029), (-0.2721, 0.06742, 0.2098), (-0.2721, 0.0633, 0.2023), (-0.2721, 0.06058, 0.2002), (-0.2772, 0.06742, 0.2112), (-0.281, 0.0633, 0.2047), (-0.282, 0.06058, 0.2029), (-0.281, 0.06742, 0.215), (-0.2876, 0.0633, 0.2112), (-0.2894, 0.06058, 0.2102), (-0.2824, 0.06742, 0.2202), (-0.29, 0.0633, 0.2202), (-0.292, 0.06058, 0.2202), (-0.281, 0.06742, 0.2253), (-0.2876, 0.0633, 0.2291), (-0.2894, 0.06058, 0.2302), (-0.2772, 0.06742, 0.2291), (-0.281, 0.0633, 0.2357), (-0.282, 0.06058, 0.2375), (-0.2721, 0.06742, 0.2305), (-0.2721, 0.0633, 0.2381), (-0.06848, 0.0444, -0.04645), (-0.06848, 0.05763, -0.04645), (-0.06062, 0.0444, -0.04856), (-0.06062, 0.05763, -0.04856), (-0.05486, 0.0444, -0.05431), (-0.05486, 0.05763, -0.05431), (-0.05275, 0.0444, -0.06218), (-0.05275, 0.05763, -0.06218), (-0.05486, 0.0444, -0.07004), (-0.05486, 0.05763, -0.07004), (-0.06062, 0.0444, -0.07579), (-0.06062, 0.05763, -0.07579), (-0.06848, 0.0444, -0.0779), (-0.06848, 0.05763, -0.0779), (-0.07634, 0.0444, -0.07579), (-0.07634, 0.05763, -0.07579), (-0.0821, 0.0444, -0.07004), (-0.0821, 0.05763, -0.07004), (-0.08421, 0.0444, -0.06218), (-0.08421, 0.05763, -0.06218), (-0.0821, 0.0444, -0.05431), (-0.0821, 0.05763, -0.05431), (-0.07634, 0.0444, -0.04856), (-0.07634, 0.05763, -0.04856), (-0.2237, -7.048e-09, 0.1039), (-0.1479, -7.048e-09, 0.1039), (-0.02512, -7.048e-09, 0.1039), (0.1416, 0.04382, 0.09239), (0.1416, 0.05821, 0.09239), (0.1502, 0.04382, 0.0901), (0.1502, 0.05821, 0.0901), (0.1565, 0.04382, 0.08383), (0.1565, 0.05821, 0.08383), (0.1588, 0.04382, 0.07528), (0.1588, 0.05821, 0.07528), (0.1565, 0.04382, 0.06672), (0.1565, 0.05821, 0.06672), (0.1502, 0.04382, 0.06046), (0.1502, 0.05821, 0.06046), (0.1416, 0.04382, 0.05816), (0.1416, 0.05821, 0.05816), (0.1331, 0.04382, 0.06046), (0.1331, 0.05821, 0.06046), (0.1268, 0.04382, 0.06672), (0.1268, 0.05821, 0.06672), (0.1245, 0.04382, 0.07528), (0.1245, 0.05821, 0.07528), (0.1268, 0.04382, 0.08383), (0.1268, 0.05821, 0.08383), (0.1331, 0.04382, 0.0901), (0.1331, 0.05821, 0.0901), (-0.1702, -0.0608, -0.3578), (-0.1506, -0.0608, -0.3439), (-0.08542, -0.0608, 0.03748), (-0.09132, -0.0608, 0.04491), (-0.2092, -0.0608, 0.04491), (-0.2166, -0.0608, 0.05595), (-0.2166, -0.0608, 0.08318), (-0.2248, -0.0608, 0.09432), (-0.2745, -0.0608, 0.09432), (-0.1048, -0.0608, -0.07603), (-0.3789, -0.0608, -0.3578), (-0.3786, -0.0608, -0.3452), (-0.2771, -0.0608, 0.08049), (-0.2819, -0.0608, 0.05522), (-0.284, -0.0608, 0.04387), (-0.2758, -0.0608, -0.3447), (-0.278, -0.0608, -0.3578), (-0.211, -0.0608, 0.03435), (-0.2861, -0.0608, 0.03248), (-0.3108, -0.0608, -0.07993), (-0.2303, -0.0608, -0.07847), (-0.1277, -0.0608, -0.2099), (-0.3584, -0.0608, -0.2125), (-0.253, -0.0608, -0.2116), (-0.3724, -0.0608, -0.2576), (-0.2607, -0.0608, -0.2568), (-0.1355, -0.0608, -0.2554), (-0.3777, -0.0608, -0.3014), (-0.2683, -0.0608, -0.3007), (-0.1431, -0.0608, -0.2996), (-0.09861, -0.0608, -0.03967), (-0.2994, -0.0608, -0.04392), (-0.2241, -0.0608, -0.04233), (-0.4056, -0.0304, -0.3014), (-0.4003, -0.0304, -0.2576), (-0.4065, -0.0304, -0.3452), (-0.3863, -0.0304, -0.2125), (-0.4068, -0.0304, -0.3578), (-0.3387, -0.0304, -0.07993), (-0.1702, -0.04847, -0.3578), (-0.1506, -0.04847, -0.3439), (-0.08542, -0.04847, 0.03748), (-0.09132, -0.04847, 0.04491), (-0.2092, -0.04847, 0.04491), (-0.2166, -0.04847, 0.05595), (-0.2166, -0.04847, 0.08318), (-0.2248, -0.04847, 0.09432), (-0.2745, -0.04847, 0.09432), (-0.1048, -0.04847, -0.07603), (-0.3546, -0.05102, -0.3584), (-0.3545, -0.05097, -0.3457), (-0.2771, -0.04847, 0.08049), (-0.2819, -0.04847, 0.05522), (-0.284, -0.04847, 0.04387), (-0.2758, -0.04847, -0.3447), (-0.278, -0.04847, -0.3578), (-0.211, -0.04847, 0.03435), (-0.2861, -0.04847, 0.03248), (-0.2967, -0.04936, -0.08496), (-0.2303, -0.04847, -0.07847), (-0.1277, -0.04847, -0.2099), (-0.3351, -0.05107, -0.2204), (-0.253, -0.04847, -0.2116), (-0.3479, -0.0512, -0.2629), (-0.2607, -0.04847, -0.2568), (-0.1355, -0.04847, -0.2554), (-0.3532, -0.05108, -0.3031), (-0.2683, -0.04847, -0.3007), (-0.1431, -0.04847, -0.2996), (-0.09861, -0.04847, -0.03967), (-0.2994, -0.04847, -0.04392), (-0.2241, -0.04847, -0.04233), (-0.3661, -0.02872, -0.3041), (-0.3616, -0.02875, -0.2658), (-0.3669, -0.02871, -0.346), (-0.3487, -0.02879, -0.2251), (-0.3672, -0.02871, -0.3587), (-0.3014, -0.02875, -0.09332), (-0.1702, 0.0608, -0.3578), (-0.1506, 0.0608, -0.3439), (-0.08542, 0.0608, 0.03748), (-0.09132, 0.0608, 0.04491), (-0.2092, 0.0608, 0.04491), (-0.2166, 0.0608, 0.05595), (-0.2166, 0.0608, 0.08318), (-0.2248, 0.0608, 0.09432), (-0.2745, 0.0608, 0.09432), (-0.1048, 0.0608, -0.07603), (-0.3789, 0.0608, -0.3578), (-0.3786, 0.0608, -0.3452), (-0.2771, 0.0608, 0.08049), (-0.2819, 0.0608, 0.05522), (-0.284, 0.0608, 0.04387), (-0.2758, 0.0608, -0.3447), (-0.278, 0.0608, -0.3578), (-0.211, 0.0608, 0.03435), (-0.2861, 0.0608, 0.03248), (-0.3108, 0.0608, -0.07993), (-0.2303, 0.0608, -0.07847), (-0.1277, 0.0608, -0.2099), (-0.3584, 0.0608, -0.2125), (-0.253, 0.0608, -0.2116), (-0.3724, 0.0608, -0.2576), (-0.2607, 0.0608, -0.2568), (-0.1355, 0.0608, -0.2554), (-0.3777, 0.0608, -0.3014), (-0.2683, 0.0608, -0.3007), (-0.1431, 0.0608, -0.2996), (-0.09861, 0.0608, -0.03967), (-0.2994, 0.0608, -0.04392), (-0.2241, 0.0608, -0.04233), (-0.4068, 1.951e-08, -0.3578), (-0.4065, 1.951e-08, -0.3452), (-0.3387, 1.951e-08, -0.07993), (-0.3863, 1.951e-08, -0.2125), (-0.4003, 1.951e-08, -0.2576), (-0.4056, 1.951e-08, -0.3014), (-0.4056, 0.0304, -0.3014), (-0.4003, 0.0304, -0.2576), (-0.4065, 0.0304, -0.3452), (-0.3863, 0.0304, -0.2125), (-0.4068, 0.0304, -0.3578), (-0.3387, 0.0304, -0.07993), (-0.1702, 0.04847, -0.3578), (-0.1506, 0.04847, -0.3439), (-0.08542, 0.04847, 0.03748), (-0.09132, 0.04847, 0.04491), (-0.2092, 0.04847, 0.04491), (-0.2166, 0.04847, 0.05595), (-0.2166, 0.04847, 0.08318), (-0.2248, 0.04847, 0.09432), (-0.2745, 0.04847, 0.09432), (-0.1048, 0.04847, -0.07603), (-0.3546, 0.05102, -0.3584), (-0.3545, 0.05097, -0.3457), (-0.2771, 0.04847, 0.08049), (-0.2819, 0.04847, 0.05522), (-0.284, 0.04847, 0.04387), (-0.2758, 0.04847, -0.3447), (-0.278, 0.04847, -0.3578), (-0.211, 0.04847, 0.03435), (-0.2861, 0.04847, 0.03248), (-0.2967, 0.04936, -0.08496), (-0.2303, 0.04847, -0.07847), (-0.1277, 0.04847, -0.2099), (-0.3351, 0.05107, -0.2204), (-0.253, 0.04847, -0.2116), (-0.3479, 0.0512, -0.2629), (-0.2607, 0.04847, -0.2568), (-0.1355, 0.04847, -0.2554), (-0.3532, 0.05108, -0.3031), (-0.2683, 0.04847, -0.3007), (-0.1431, 0.04847, -0.2996), (-0.09861, 0.04847, -0.03967), (-0.2994, 0.04847, -0.04392), (-0.2241, 0.04847, -0.04233), (-0.3668, 1.951e-08, -0.3587), (-0.3665, 1.951e-08, -0.346), (-0.301, 1.951e-08, -0.09344), (-0.3484, 1.951e-08, -0.2253), (-0.3612, 1.951e-08, -0.266), (-0.3657, 1.951e-08, -0.3042), (-0.3661, 0.02872, -0.3041), (-0.3616, 0.02875, -0.2658), (-0.3669, 0.02871, -0.346), (-0.3487, 0.02879, -0.2251), (-0.3672, 0.02871, -0.3587), (-0.3014, 0.02875, -0.09332), (-0.2013, 0.04701, 0.08223), (-0.2013, 0.04701, 0.05853), (-0.2013, 0.05509, 0.08223), (-0.2013, 0.05509, 0.05853), (-0.01389, 0.05509, 0.08223), (-0.04124, 0.04701, 0.08223), (-0.04124, 0.04701, 0.05853), (-0.01389, 0.04701, 0.08223), (-0.04124, 0.05509, 0.08223), (-0.01389, 0.05509, 0.05853), (-0.01389, 0.04701, 0.05853), (-0.04124, 0.05509, 0.05853), (-0.1511, 0.05509, 0.05853), (-0.1511, 0.04701, 0.05853), (-0.1511, 0.04701, 0.08223), (-0.1511, 0.05509, 0.08223), (-0.05333, 0.04701, 0.05853), (-0.05333, 0.05509, 0.05853), (-0.05333, 0.04701, 0.08223), (-0.05333, 0.05509, 0.08223), (-0.2013, 0.05509, 0.06446), (-0.2013, 0.05509, 0.07038), (-0.2013, 0.05509, 0.0763), (-0.1511, 0.05509, 0.0763), (-0.1511, 0.06331, 0.05853), (-0.2013, 0.06331, 0.05853), (-0.05333, 0.05509, 0.0763), (-0.05333, 0.05509, 0.07038), (-0.05333, 0.05509, 0.06446), (-0.2013, 0.05877, 0.05853), (-0.1511, 0.05877, 0.05853), (-0.2013, 0.06786, 0.05853), (-0.05333, 0.05877, 0.05853), (-0.05333, 0.05877, 0.06446), (-0.2013, 0.05877, 0.06446), (-0.2013, 0.05877, 0.07038), (-0.2013, 0.05877, 0.0763), (-0.1511, 0.05877, 0.0763), (-0.1511, 0.05877, 0.07038), (-0.05333, 0.05877, 0.0763), (-0.05333, 0.05877, 0.07038), (-0.1511, 0.06331, 0.06446), (-0.05333, 0.06331, 0.05853), (-0.05333, 0.06331, 0.06446), (-0.2013, 0.06331, 0.06446), (-0.2013, 0.06331, 0.07038), (-0.1511, 0.06331, 0.07038), (-0.05333, 0.06331, 0.07038), (-0.1511, 0.06786, 0.05853), (-0.1511, 0.06786, 0.06446), (-0.05333, 0.06786, 0.05853), (-0.05333, 0.06786, 0.06446), (-0.2013, 0.06786, 0.06446), (-0.03479, 0.04701, 0.05455), (-0.03479, 0.05509, 0.05455), (-0.02034, 0.05509, 0.08622), (-0.02034, 0.04701, 0.08622), (-0.03479, 0.05509, 0.08622), (-0.03479, 0.04701, 0.08622), (-0.02034, 0.05509, 0.05455), (-0.02034, 0.04701, 0.05455), (-0.3194, -0.04791, -0.1271), (-0.3532, -0.04791, 0.1033), (-0.3194, 0.04791, -0.1271), (-0.3532, 0.04791, 0.1033), (-0.09038, -0.04791, -0.1271), (-0.04256, -0.04791, 0.1033), (-0.09038, 0.04791, -0.1271), (-0.04256, 0.04791, 0.1033), (-0.3483, -0.04791, 0.05617), (-0.4981, 0.02928, 0.05883), (-0.04256, 0.04791, 0.05126), (-0.04256, -0.04791, 0.05126), (-0.002804, -0.04791, 0.1033), (-0.002804, 0.04791, 0.1033), (-0.002549, 0.04791, 0.05875), (-0.002549, -0.04791, 0.05875), (0.09456, -0.04791, 0.1033), (0.09456, 0.04791, 0.1033), (0.09456, 0.04791, 0.05875), (0.09456, -0.04791, 0.05875), (-0.3206, -0.04791, 0.02718), (-0.4981, -0.02928, 0.05883), (-0.0901, -0.02928, -0.3882), (-0.06844, 0.04791, 0.01014), (-0.0623, 0.04791, 0.02718), (-0.06844, -0.04791, 0.01014), (-0.0623, -0.04791, 0.02718), (-0.06844, -0.04791, -0.01963), (-0.1044, -0.04791, -0.3882), (-0.06844, 0.04791, -0.01963), (-0.4211, -0.02928, 0.05883), (-0.4211, 0.02928, 0.05883), (-0.08021, 0.04791, -0.08693), (-0.08021, -0.04791, -0.08693), (-0.06904, -0.04791, -0.07924), (-0.1044, 0.04791, -0.3882), (-0.4211, -0.04791, 0.0657), (-0.06904, 0.04791, -0.07924), (-0.06853, -0.04791, -0.0283), (-0.3041, -0.04791, -0.0283), (-0.3041, 0.04791, -0.0283), (-0.06853, 0.04791, -0.0283), (-0.04971, -0.04791, -0.07944), (-0.04971, 0.04791, -0.07944), (-0.0492, -0.04791, -0.04722), (-0.0492, 0.04791, -0.04722), (-0.03697, -0.04791, -0.07733), (-0.03697, 0.04791, -0.07733), (-0.03646, -0.04791, -0.06033), (-0.03646, 0.04791, -0.06033), (-0.3664, -0.04791, -0.3882), (-0.3664, 0.04791, -0.3882), (-0.1174, -0.04791, -0.3882), (-0.1174, 0.04791, -0.3882), (-0.349, 0.04791, -0.2133), (-0.3664, 0.04791, -0.2996), (-0.3664, -0.04791, -0.2996), (-0.349, -0.04791, -0.2133), (-0.09067, -0.02928, -0.2568), (-0.1081, -0.04791, -0.2133), (-0.105, -0.04791, -0.2568), (-0.1081, 0.04791, -0.2133), (-0.4063, -0.04791, 0.1033), (-0.4063, 0.04791, 0.1033), (-0.0901, 0.02928, -0.3882), (-0.1135, -0.04791, -0.2994), (-0.3752, 0.04791, 0.1033), (-0.3752, -0.04791, 0.1033), (-0.3774, 0.04791, 0.07052), (-0.3774, -0.04791, 0.07052), (-0.423, -0.04791, 0.09795), (-0.423, 0.04791, 0.09795), (-0.4209, -0.04791, 0.07389), (-0.4209, 0.04791, 0.07389), (-0.4518, -0.04791, 0.08899), (-0.4518, 0.04791, 0.08899), (-0.4833, -0.04791, 0.07389), (-0.4833, 0.04791, 0.07389), (-0.3773, 0.02928, -0.2127), (-0.3629, 0.04791, -0.2127), (-0.4211, 0.04791, 0.0657), (-0.3936, 0.02928, -0.3882), (-0.3793, 0.04791, -0.3882), (-0.3793, -0.04791, -0.3882), (-0.3936, -0.02928, -0.3882), (-0.3793, 0.04791, -0.2996), (-0.3936, 0.02928, -0.2996), (-0.3936, -0.02928, -0.2996), (-0.3793, -0.04791, -0.2996), (-0.3773, -0.02928, -0.2127), (-0.3629, -0.04791, -0.2127), (-0.3465, 0.02928, -0.1264), (-0.3321, 0.04791, -0.1264), (-0.3465, -0.02928, -0.1264), (-0.3321, -0.04791, -0.1264), (-0.3062, -0.04791, -0.08693), (-0.3062, 0.04791, -0.08693), (-0.3309, 0.02928, -0.08628), (-0.3166, 0.04791, -0.08628), (-0.3309, -0.02928, -0.08628), (-0.3166, -0.04791, -0.08628), (-0.3062, -0.04791, -0.07814), (-0.3062, 0.04791, -0.07814), (-0.3279, 0.02928, -0.07748), (-0.3135, 0.04791, -0.07748), (-0.3279, -0.02928, -0.07748), (-0.3135, -0.04791, -0.07748), (-0.4084, -0.04791, 0.07389), (-0.4081, 0.04791, 0.0657), (-0.3254, 0.02928, -0.02807), (-0.311, 0.04791, -0.02807), (-0.3254, -0.02928, -0.02807), (-0.311, -0.04791, -0.02807), (-0.3041, -0.04791, -0.01963), (-0.3041, 0.04791, -0.01963), (-0.3254, 0.02928, -0.01941), (-0.311, 0.04791, -0.01941), (-0.3254, -0.02928, -0.01941), (-0.311, -0.04791, -0.01941), (-0.3907, -0.02928, -0.2561), (-0.3763, -0.04791, -0.2561), (-0.4081, -0.04791, 0.0657), (-0.4081, 0.02928, 0.05883), (-0.3197, -0.04791, 0.007679), (-0.3907, 0.02928, -0.2561), (-0.3763, 0.04791, -0.2561), (-0.3627, 0.04791, -0.2565), (-0.3627, -0.04791, -0.2565), (-0.117, -0.04791, -0.2565), (-0.117, 0.04791, -0.2565), (-0.3126, -0.04791, 0.01014), (-0.3126, 0.04791, 0.01014), (-0.3335, 0.02928, 0.003732), (-0.3197, 0.04791, 0.007679), (-0.3335, -0.02928, 0.003732), (-0.4081, -0.02928, 0.05883), (-0.4084, 0.04791, 0.07389), (-0.3416, 0.02928, 0.02072), (-0.394, -0.02928, 0.05683), (-0.3416, -0.02928, 0.02072), (-0.3279, -0.04791, 0.02466), (-0.394, 0.02928, 0.05683), (-0.3541, 0.04791, 0.04931), (-0.3541, -0.04791, 0.04931), (-0.3483, 0.04791, 0.05617), (-0.3206, 0.04791, 0.02718), (-0.3846, -0.04791, 0.06371), (-0.3279, 0.04791, 0.02466), (-0.3652, 0.02928, 0.04326), (-0.3846, 0.04791, 0.06371), (-0.3652, -0.02928, 0.04326), (-0.4981, -0.04791, 0.0657), (-0.4981, 0.04791, 0.0657), (-0.09919, -0.02928, -0.2994), (-0.1135, 0.04791, -0.2994), (-0.1258, -0.04791, -0.2996), (-0.1258, 0.04791, -0.2996), (-0.09919, 0.02928, -0.2994), (-0.105, 0.04791, -0.2568), (-0.09593, -0.04791, -0.2137), (-0.0816, -0.02928, -0.2137), (-0.09067, 0.02928, -0.2568), (0.1239, 0.04791, 0.1033), (0.1239, -0.04791, 0.1033), (-0.09593, 0.04791, -0.2137), (-0.0816, 0.02928, -0.2137), (-0.07753, -0.04791, -0.1264), (-0.0632, -0.02928, -0.1264), (-0.07753, 0.04791, -0.1264), (-0.0632, 0.02928, -0.1264), (0.1239, 0.04791, 0.02699), (0.1239, -0.04791, 0.02699), (0.1607, 0.04791, 0.1033), (0.1607, -0.04791, 0.1033), (0.1607, 0.04791, 0.02699), (0.1607, -0.04791, 0.02699), (0.1897, 0.04791, 0.1033), (0.1897, -0.04791, 0.1033), (0.1897, 0.04791, 0.05875), (0.1897, -0.04791, 0.05875), (0.2284, 0.04791, 0.1033), (0.2284, -0.04791, 0.1033), (0.2284, 0.04791, 0.08733), (0.2284, -0.04791, 0.08733), (0.683, 0.04791, 0.1033), (0.683, -0.04791, 0.1033), (0.683, 0.04791, 0.08733), (0.683, -0.04791, 0.08733), (-0.06639, -0.04791, -0.09079), (-0.05277, -0.02928, -0.09526), (-0.06639, 0.04791, -0.09079), (-0.05277, 0.02928, -0.09526), (-0.05784, -0.04791, -0.08499), (-0.0459, -0.02928, -0.08925), (-0.05784, 0.04791, -0.08499), (-0.0459, 0.02928, -0.08925), (-0.04308, -0.04791, -0.08499), (-0.0369, -0.02928, -0.08925), (-0.04308, 0.04791, -0.08499), (-0.0369, 0.02928, -0.08925), (-0.03094, -0.04791, -0.08308), (-0.02477, -0.02928, -0.08829), (-0.03094, 0.04791, -0.08308), (-0.02477, 0.02928, -0.08829), (-0.03107, -0.04791, -0.06142), (-0.0249, -0.02928, -0.06348), (-0.03107, 0.04791, -0.06142), (-0.0249, 0.02928, -0.06348), (-0.04314, -0.04791, -0.04863), (-0.03696, -0.02928, -0.05005), (-0.04314, 0.04791, -0.04863), (-0.03696, 0.02928, -0.05005), (-0.0628, -0.04791, -0.02962), (-0.05662, -0.02928, -0.03104), (-0.0628, 0.04791, -0.02962), (-0.05662, 0.02928, -0.03104), (-0.06228, -0.04791, -0.02057), (-0.0561, -0.02928, -0.022), (-0.06228, 0.04791, -0.02057), (-0.0561, 0.02928, -0.022), (-0.06241, -0.04791, 0.009186), (-0.05623, -0.02928, 0.007762), (-0.06241, 0.04791, 0.009186), (-0.05623, 0.02928, 0.007762), (-0.05559, -0.04791, 0.02636), (-0.04941, -0.02928, 0.02494), (-0.05559, 0.04791, 0.02636), (-0.04941, 0.02928, 0.02494), (-0.03781, -0.04791, 0.04757), (-0.03311, -0.02928, 0.04332), (-0.03781, 0.04791, 0.04757), (-0.03311, 0.02928, 0.04332), (-0.002549, -0.04791, 0.05347), (-0.002549, -0.02928, 0.04922), (-0.002549, 0.04791, 0.05347), (-0.002549, 0.02928, 0.04922), (0.1092, -0.04791, 0.1033), (0.1092, -0.04791, 0.04688), (0.0943, -0.04791, 0.05347), (0.0943, -0.02928, 0.04922), (0.0943, 0.04791, 0.05347), (0.0943, 0.02928, 0.04922), (0.1092, 0.04791, 0.1033), (0.1092, 0.04791, 0.04688), (0.1752, 0.04791, 0.0483), (0.1752, -0.04791, 0.0483), (0.1752, 0.04791, 0.1033), (0.1752, -0.04791, 0.1033), (0.1088, -0.04791, 0.04151), (0.1088, -0.02928, 0.03726), (0.1088, 0.04791, 0.04151), (0.1088, 0.02928, 0.03726), (0.1236, -0.04791, 0.02153), (0.1236, -0.02928, 0.009047), (0.1236, 0.04791, 0.02153), (0.1236, 0.02928, 0.009047), (0.1612, -0.04791, 0.02169), (0.1612, -0.02928, 0.009204), (0.1612, 0.04791, 0.02169), (0.1612, 0.02928, 0.009204), (0.1752, -0.04791, 0.0434), (0.1752, -0.02928, 0.03915), (0.1752, 0.04791, 0.0434), (0.1752, 0.02928, 0.03915), (0.1893, -0.04791, 0.0541), (0.1893, -0.02928, 0.04985), (0.1893, 0.04791, 0.0541), (0.1893, 0.02928, 0.04985), (0.2288, -0.04791, 0.08304), (0.2288, -0.02928, 0.07879), (0.2288, 0.04791, 0.08304), (0.2288, 0.02928, 0.07879), (0.6826, -0.04791, 0.08304), (0.6826, -0.02928, 0.07879), (0.6826, 0.04791, 0.08304), (0.6826, 0.02928, 0.07879), (0.1341, -0.02928, -0.09234), (0.1339, -0.02928, -0.06264), (0.1339, 0.02928, -0.06264), (0.1341, 0.02928, -0.09234), (0.1498, -0.02928, -0.09226), (0.1497, -0.02928, -0.07247), (0.1497, 0.02928, -0.07247), (0.1498, 0.02928, -0.09226), (0.1337, 0.02928, -0.04045), (0.1337, -0.02928, -0.04045), (0.1493, 0.02928, -0.0403), (0.1493, -0.02928, -0.0403), (0.1502, 0.02928, -0.01143), (0.1337, 0.02928, -0.01159), (0.1337, -0.02928, -0.01159), (0.1502, -0.02928, -0.01143), (0.119, 0.02928, -0.09219), (0.119, -0.02928, -0.09219), (0.1188, -0.02928, -0.0779), (0.1188, 0.02928, -0.0779), (-0.0004203, -0.02928, -0.09255), (-0.0005514, -0.02928, -0.07826), (-0.0004203, 0.02928, -0.09255), (-0.0005514, 0.02928, -0.07826), (0.1561, -0.02928, -0.08855), (0.156, -0.02928, -0.07955), (0.156, 0.02928, -0.07955), (0.1561, 0.02928, -0.08855), (-0.117, 0.04791, -0.3379), (-0.1027, 0.02928, -0.3379), (-0.3664, 0.04791, -0.3381), (-0.3664, -0.04791, -0.3381), (-0.3793, 0.04791, -0.3381), (-0.3936, 0.02928, -0.3381), (-0.3793, -0.04791, -0.3381), (-0.3936, -0.02928, -0.3381), (-0.117, -0.04791, -0.3379), (-0.1296, -0.04791, -0.3381), (-0.1296, 0.04791, -0.3381), (-0.1027, -0.02928, -0.3379), (-0.1057, 0.04791, -0.374), (-0.3664, 0.04791, -0.374), (-0.3793, 0.04791, -0.374), (-0.3936, -0.02928, -0.374), (-0.1185, -0.04791, -0.374), (-0.09134, 0.02928, -0.374), (-0.3664, -0.04791, -0.374), (-0.3936, 0.02928, -0.374), (-0.3793, -0.04791, -0.374), (-0.1057, -0.04791, -0.374), (-0.1185, 0.04791, -0.374), (-0.09134, -0.02928, -0.374), (-0.3532, -0.01916, 0.1033), (-0.3532, 0.01916, 0.1033), (-0.4063, -0.01916, 0.1033), (-0.4063, 0.01916, 0.1033), (-0.3752, 0.01916, 0.1033), (-0.3752, -0.01916, 0.1033), (-0.423, -0.01916, 0.09795), (-0.423, 0.01916, 0.09795), (-0.4676, -0.04791, 0.08225), (-0.4676, 0.04791, 0.08225), (-0.4518, -0.01916, 0.08899), (-0.4518, 0.01916, 0.08899), (-0.4676, -0.01916, 0.08225), (-0.4676, 0.01916, 0.08225), (-0.4518, -0.01916, 0.08281), (-0.4518, 0.01916, 0.08281), (-0.4206, -0.01916, 0.08325), (-0.4206, 0.01916, 0.08325), (-0.4206, -0.01916, 0.08325), (-0.4206, 0.01916, 0.08325), (-0.4063, -0.01916, 0.08325), (-0.4063, 0.01916, 0.08325), (-0.3752, -0.01916, 0.08325), (-0.3752, 0.01916, 0.08325), (-0.3532, -0.01916, 0.08325), (-0.3532, 0.01916, 0.08325), (-0.2695, 0.04661, 0.2651), (-0.286, 0.04661, 0.2651), (-0.2695, -0.04661, 0.2651), (-0.286, -0.04661, 0.2651), (-0.286, 0.04661, 0.3125), (-0.2695, 0.04661, 0.3125), (-0.286, -0.04661, 0.3125), (-0.2695, -0.04661, 0.3125), (-0.2695, 0.04661, 0.2823), (-0.2695, -0.04661, 0.2823), (-0.286, -0.04661, 0.2791), (-0.286, 0.04661, 0.2791), (-0.2443, -0.04661, 0.2651), (-0.2443, 0.04661, 0.2651), (-0.2443, -0.04661, 0.2823), (-0.2443, 0.04661, 0.2823), (-0.286, 0.006526, 0.2651), (-0.286, -0.006526, 0.2651), (-0.286, 0.005873, 0.3125), (-0.286, -0.005873, 0.3125), (-0.2695, -0.005873, 0.3125), (-0.2695, 0.005873, 0.3125), (-0.286, -0.006526, 0.2791), (-0.286, 0.006526, 0.2791), (-0.2695, 0.006526, 0.2823), (-0.2695, -0.006526, 0.2823), (-0.2443, 0.006526, 0.2823), (-0.2443, -0.006526, 0.2823), (-0.2695, 0.04661, 0.3008), (-0.286, -0.04661, 0.3008), (-0.2695, -0.04661, 0.3008), (-0.286, 0.04661, 0.3008), (-0.286, 0.005873, 0.3008), (-0.286, -0.005873, 0.3008), (-0.2695, -0.005873, 0.3008), (-0.2695, 0.005873, 0.3008), (-0.2331, 0.005873, 0.2651), (-0.2331, 0.04195, 0.2651), (-0.2331, -0.04195, 0.2823), (-0.2331, -0.04195, 0.2651), (-0.2331, 0.04195, 0.2823), (-0.2331, -0.005873, 0.2823), (-0.2331, -0.005873, 0.2651), (-0.2331, 0.005873, 0.2823), (-0.2695, 0.03937, 0.3125), (-0.286, 0.03986, 0.2791), (-0.286, 0.03986, 0.2651), (-0.286, 0.03937, 0.3125), (-0.2695, 0.03986, 0.2823), (-0.2443, 0.03986, 0.2823), (-0.286, 0.03937, 0.3008), (-0.2695, 0.03937, 0.3008), (-0.2331, 0.03587, 0.2651), (-0.2331, 0.03587, 0.2823), (-0.286, -0.03986, 0.2651), (-0.286, -0.03937, 0.3125), (-0.2695, -0.03986, 0.2823), (-0.2443, -0.03986, 0.2823), (-0.2695, -0.03937, 0.3125), (-0.286, -0.03986, 0.2791), (-0.2695, -0.03937, 0.3008), (-0.286, -0.03937, 0.3008), (-0.2331, -0.03587, 0.2823), (-0.2331, -0.03587, 0.2651), (-0.2443, -0.03986, 0.2864), (-0.2443, -0.04661, 0.2864), (-0.2443, 0.04661, 0.2864), (-0.2331, -0.04195, 0.2864), (-0.2331, -0.03587, 0.2864), (-0.2331, 0.04195, 0.2864), (-0.2443, 0.03986, 0.2864), (-0.2331, 0.03587, 0.2864), (-0.2445, -0.03986, 0.2978), (-0.2445, -0.04661, 0.2978), (-0.2445, 0.04661, 0.2978), (-0.2445, 0.03986, 0.2978), (-0.3665, -0.01478, 0.2314), (-0.3665, 0.01478, 0.2314), (-0.395, 0.01478, 0.1872), (-0.395, -0.01478, 0.1872), (-0.3862, -0.01478, 0.244), (-0.3862, 0.01478, 0.244), (-0.4083, 0.01478, 0.2097), (-0.4083, -0.01478, 0.2097), (-0.4, -0.01478, 0.2445), (-0.4, 0.01478, 0.2445), (-0.4145, 0.01478, 0.2221), (-0.4145, -0.01478, 0.2221), (-0.4083, -0.01478, 0.2426), (-0.4083, 0.01478, 0.2426), (-0.4162, 0.01478, 0.2305), (-0.4162, -0.01478, 0.2305), (-0.3523, -0.01478, 0.2274), (-0.3523, 0.01478, 0.2274), (-0.387, 0.01478, 0.1729), (-0.387, -0.01478, 0.1729), (-0.3174, -0.01478, 0.2154), (-0.3174, 0.01478, 0.2154), (-0.3447, 0.01478, 0.1443), (-0.3447, -0.01478, 0.1443), (-0.3425, 0.01478, 0.2266), (-0.3788, 0.01478, 0.1509), (-0.3788, -0.01478, 0.1509), (-0.3425, -0.01478, 0.2266), (-0.3579, 0.01478, 0.1066), (-0.3579, -0.01478, 0.1066), (-0.3919, 0.01478, 0.1066), (-0.3919, -0.01478, 0.1066), (-0.3519, -0.01478, 0.1271), (-0.3519, 0.01478, 0.1271), (-0.386, 0.01478, 0.1271), (-0.386, -0.01478, 0.1271), (-0.3134, -0.01478, 0.2299), (-0.3134, 0.01478, 0.2299), (-0.3385, 0.01478, 0.2299), (-0.3385, -0.01478, 0.2299), (-0.3134, -0.005197, 0.2347), (-0.3134, 0.005197, 0.2347), (-0.3338, 0.005197, 0.2347), (-0.3338, -0.005197, 0.2347), (-0.3579, 0.01478, 0.08356), (-0.3579, -0.01478, 0.08356), (-0.3919, 0.01478, 0.08356), (-0.3919, -0.01478, 0.08356)], [], [(25, 1, 26, 24), (7, 14, 9, 6), (21, 12, 17, 19), (13, 3, 28, 11), (1, 21, 19, 26), (31, 36, 22, 23), (1, 31, 23, 21), (17, 37, 22, 19), (20, 25, 24, 15), (30, 35, 27, 29), (20, 30, 29, 25), (26, 36, 27, 24), (29, 27, 36, 31), (10, 8, 39, 34), (23, 22, 37, 32), (18, 16, 38, 33), (7, 10, 34, 14), (14, 4, 5, 9), (25, 29, 31, 1), (6, 8, 38, 28), (24, 27, 35, 15), (21, 23, 32, 12), (19, 22, 36, 26), (13, 18, 33, 3), (15, 35, 30, 20), (11, 16, 37, 17), (28, 38, 16, 11), (12, 32, 18, 13), (32, 37, 16, 18), (12, 13, 11, 17), (9, 39, 8, 6), (3, 33, 10, 7), (33, 38, 8, 10), (3, 7, 6, 28), (4, 2, 0, 5), (39, 0, 2, 34), (9, 5, 0, 39), (34, 2, 4, 14), (164, 41, 43, 165), (165, 43, 45, 166), (166, 45, 47, 167), (167, 47, 49, 168), (168, 49, 51, 169), (169, 51, 53, 170), (170, 53, 55, 171), (171, 55, 57, 172), (172, 57, 59, 173), (173, 59, 61, 174), (174, 61, 63, 175), (175, 63, 65, 176), (176, 65, 67, 177), (177, 67, 69, 178), (178, 69, 71, 179), (179, 71, 73, 180), (180, 73, 75, 181), (181, 75, 77, 182), (182, 77, 79, 183), (183, 79, 81, 184), (184, 81, 83, 185), (185, 83, 85, 186), (186, 85, 87, 187), (124, 127, 128, 123), (125, 126, 127, 124), (188, 89, 91, 189), (189, 91, 93, 190), (190, 93, 95, 191), (191, 95, 97, 192), (192, 97, 99, 193), (81, 79, 121, 122), (193, 99, 101, 194), (194, 101, 41, 164), (56, 58, 364, 363), (132, 131, 162, 163), (97, 95, 129, 130), (55, 53, 108, 109), (73, 71, 117, 118), (47, 45, 104, 105), (65, 63, 113, 114), (83, 81, 122, 123), (99, 97, 130, 131), (57, 55, 109, 110), (75, 73, 118, 119), (49, 47, 105, 106), (67, 65, 114, 115), (101, 99, 131, 132), (59, 57, 110, 111), (77, 75, 119, 120), (51, 49, 106, 107), (69, 67, 115, 116), (43, 41, 102, 103), (41, 101, 132, 102), (61, 59, 111, 112), (79, 77, 120, 121), (95, 93, 128, 129), (53, 51, 107, 108), (71, 69, 116, 117), (45, 43, 103, 104), (63, 61, 112, 113), (154, 153, 293), (120, 119, 150, 151), (107, 106, 137, 138), (102, 132, 163, 133), (121, 120, 151, 152), (108, 107, 138, 139), (122, 121, 152, 153), (109, 108, 139, 140), (123, 122, 153, 154), (110, 109, 140, 141), (124, 123, 154, 155), (111, 110, 141, 142), (125, 124, 155, 156), (112, 111, 142, 143), (87, 89, 188, 187), (113, 112, 143, 144), (114, 113, 144, 145), (127, 126, 157, 158), (115, 114, 145, 146), (128, 127, 158, 159), (116, 115, 146, 147), (103, 102, 133, 134), (129, 128, 159, 160), (117, 116, 147, 148), (104, 103, 134, 135), (130, 129, 160, 161), (118, 117, 148, 149), (105, 104, 135, 136), (131, 130, 161, 162), (119, 118, 149, 150), (106, 105, 136, 137), (100, 194, 164, 40), (98, 193, 194, 100), (96, 192, 193, 98), (94, 191, 192, 96), (92, 190, 191, 94), (90, 189, 190, 92), (88, 188, 189, 90), (126, 125, 156, 157), (84, 186, 187, 86), (82, 185, 186, 84), (80, 184, 185, 82), (78, 183, 184, 80), (76, 182, 183, 78), (74, 181, 182, 76), (72, 180, 181, 74), (70, 179, 180, 72), (68, 178, 179, 70), (66, 177, 178, 68), (64, 176, 177, 66), (62, 175, 176, 64), (60, 174, 175, 62), (58, 173, 174, 60), (56, 172, 173, 58), (54, 171, 172, 56), (52, 170, 171, 54), (50, 169, 170, 52), (48, 168, 169, 50), (46, 167, 168, 48), (44, 166, 167, 46), (42, 165, 166, 44), (40, 164, 165, 42), (83, 123, 128, 93), (85, 83, 93, 91), (87, 85, 91, 89), (86, 187, 188, 88), (197, 342, 338, 198), (137, 136, 227, 226), (294, 292, 216, 217), (203, 204, 243, 242), (296, 294, 217, 218), (144, 143, 233, 234), (298, 296, 218, 219), (202, 203, 242, 241), (300, 298, 219, 220), (208, 146, 236, 247), (302, 300, 220, 221), (143, 142, 232, 233), (160, 303, 302, 222), (147, 146, 208, 209), (134, 133, 195, 196), (161, 160, 222, 223), (148, 147, 209, 210), (135, 134, 196, 197), (162, 161, 223, 224), (149, 148, 210, 211), (136, 135, 197, 198), (163, 162, 224, 225), (150, 149, 211, 212), (201, 202, 241, 240), (133, 163, 225, 195), (151, 150, 212, 213), (142, 141, 231, 232), (152, 151, 213, 214), (200, 201, 240, 239), (153, 152, 214, 215), (141, 140, 230, 231), (239, 240, 262, 261), (246, 247, 269, 268), (231, 230, 252, 253), (247, 236, 258, 269), (237, 239, 261, 259), (245, 246, 268, 267), (230, 229, 251, 252), (238, 237, 259, 260), (244, 245, 267, 266), (229, 228, 250, 251), (145, 144, 234, 235), (204, 205, 244, 243), (138, 137, 226, 228), (136, 198, 238, 227), (146, 145, 235, 236), (205, 206, 245, 244), (139, 138, 228, 229), (198, 199, 237, 238), (206, 207, 246, 245), (140, 139, 229, 230), (199, 200, 239, 237), (207, 208, 247, 246), (254, 253, 275, 276), (249, 260, 282, 271), (261, 262, 284, 283), (268, 269, 291, 290), (253, 252, 274, 275), (269, 258, 280, 291), (259, 261, 283, 281), (267, 268, 290, 289), (252, 251, 273, 274), (260, 259, 281, 282), (227, 238, 260, 249), (232, 231, 253, 254), (240, 241, 263, 262), (233, 232, 254, 255), (241, 242, 264, 263), (234, 233, 255, 256), (226, 227, 249, 248), (242, 243, 265, 264), (235, 234, 256, 257), (228, 226, 248, 250), (243, 244, 266, 265), (236, 235, 257, 258), (275, 274, 285, 286), (276, 275, 286, 287), (277, 276, 287, 288), (278, 277, 288, 289), (279, 278, 289, 290), (280, 279, 290, 291), (270, 271, 282, 281), (272, 270, 281, 283), (273, 272, 283, 284), (274, 273, 284, 285), (262, 263, 285, 284), (255, 254, 276, 277), (263, 264, 286, 285), (256, 255, 277, 278), (248, 249, 271, 270), (264, 265, 287, 286), (257, 256, 278, 279), (250, 248, 270, 272), (265, 266, 288, 287), (258, 257, 279, 280), (251, 250, 272, 273), (266, 267, 289, 288), (159, 158, 301, 303), (303, 160, 159), (158, 157, 299, 301), (222, 302, 221), (157, 156, 297, 299), (292, 215, 216), (156, 155, 295, 297), (293, 153, 215, 292), (155, 154, 293, 295), (311, 307, 302, 303), (293, 292, 304, 308), (308, 304, 305, 309), (309, 305, 306, 310), (310, 306, 307, 311), (298, 306, 305, 296), (300, 307, 306, 298), (302, 307, 300), (296, 305, 304, 294), (294, 304, 292), (299, 297, 309, 310), (297, 295, 308, 309), (301, 299, 310, 311), (303, 301, 311), (295, 293, 308), (315, 314, 312, 313), (319, 323, 322, 318), (315, 319, 318, 314), (314, 318, 316, 312), (313, 317, 319, 315), (312, 316, 317, 313), (323, 321, 320, 322), (318, 322, 320, 316), (317, 321, 323, 319), (316, 320, 321, 317), (341, 445, 446, 330), (330, 446, 447, 325), (342, 419, 420, 338), (331, 438, 439, 335), (354, 431, 432, 337), (329, 418, 419, 342), (347, 430, 431, 354), (327, 442, 443, 353), (346, 421, 422, 333), (335, 439, 440, 344), (334, 434, 435, 324), (345, 428, 429, 352), (353, 443, 444, 348), (324, 435, 436, 350), (352, 429, 430, 347), (196, 329, 342, 197), (340, 433, 434, 334), (344, 440, 441, 328), (343, 425, 426, 332), (328, 441, 442, 327), (338, 420, 421, 346), (333, 422, 423, 336), (336, 423, 424, 351), (348, 444, 445, 341), (351, 424, 425, 343), (337, 432, 433, 340), (326, 427, 428, 345), (325, 447, 417, 339), (349, 437, 438, 331), (332, 426, 427, 326), (350, 436, 437, 349), (198, 338, 346, 199), (199, 346, 333, 200), (200, 333, 336, 201), (201, 336, 351, 202), (202, 351, 343, 203), (203, 343, 332, 204), (204, 332, 326, 205), (205, 326, 345, 206), (206, 345, 352, 207), (207, 352, 347, 208), (208, 347, 354, 209), (209, 354, 337, 210), (210, 337, 340, 211), (211, 340, 334, 212), (212, 334, 324, 213), (213, 324, 350, 214), (215, 214, 349, 331, 216), (216, 331, 335, 217), (217, 335, 344, 218), (218, 344, 328, 219), (219, 328, 327, 220), (220, 327, 353, 221), (221, 353, 348, 223, 222), (223, 348, 341), (223, 341, 330, 224), (224, 330, 325, 225), (225, 325, 339, 195), (195, 339, 329, 196), (214, 350, 349), (381, 382, 413, 412), (74, 76, 373, 372), (92, 94, 382, 381), (48, 50, 360, 359), (66, 68, 369, 368), (84, 86, 378, 377), (40, 42, 356, 355), (58, 60, 365, 364), (76, 78, 374, 373), (94, 96, 383, 382), (50, 52, 361, 360), (68, 70, 370, 369), (86, 88, 379, 378), (42, 44, 357, 356), (60, 62, 366, 365), (78, 80, 375, 374), (96, 98, 384, 383), (52, 54, 362, 361), (70, 72, 371, 370), (88, 90, 380, 379), (44, 46, 358, 357), (62, 64, 367, 366), (80, 82, 376, 375), (98, 100, 385, 384), (54, 56, 363, 362), (72, 74, 372, 371), (90, 92, 381, 380), (46, 48, 359, 358), (64, 66, 368, 367), (82, 84, 377, 376), (100, 40, 355, 385), (390, 391, 422, 421), (368, 369, 400, 399), (355, 356, 387, 386), (382, 383, 414, 413), (369, 370, 401, 400), (356, 357, 388, 387), (383, 384, 415, 414), (370, 371, 402, 401), (357, 358, 389, 388), (384, 385, 416, 415), (371, 372, 403, 402), (358, 359, 390, 389), (385, 355, 386, 416), (372, 373, 404, 403), (359, 360, 391, 390), (373, 374, 405, 404), (360, 361, 392, 391), (374, 375, 406, 405), (361, 362, 393, 392), (375, 376, 407, 406), (362, 363, 394, 393), (376, 377, 408, 407), (363, 364, 395, 394), (377, 378, 409, 408), (364, 365, 396, 395), (378, 379, 410, 409), (365, 366, 397, 396), (379, 380, 411, 410), (366, 367, 398, 397), (380, 381, 412, 411), (367, 368, 399, 398), (404, 405, 436, 435), (391, 392, 423, 422), (405, 406, 437, 436), (392, 393, 424, 423), (406, 407, 438, 437), (393, 394, 425, 424), (407, 408, 439, 438), (394, 395, 426, 425), (408, 409, 440, 439), (395, 396, 427, 426), (409, 410, 441, 440), (396, 397, 428, 427), (410, 411, 442, 441), (397, 398, 429, 428), (411, 412, 443, 442), (398, 399, 430, 429), (412, 413, 444, 443), (399, 400, 431, 430), (386, 387, 418, 417), (413, 414, 445, 444), (400, 401, 432, 431), (387, 388, 419, 418), (414, 415, 446, 445), (401, 402, 433, 432), (388, 389, 420, 419), (415, 416, 447, 446), (402, 403, 434, 433), (389, 390, 421, 420), (416, 386, 417, 447), (403, 404, 435, 434), (339, 417, 418, 329), (763, 764, 448, 449), (767, 450, 448, 764), (448, 450, 451, 449), (770, 452, 450, 767), (453, 452, 770, 773, 454), (775, 763, 449, 455), (456, 452, 453, 457), (454, 773, 779, 458), (456, 451, 450, 452), (459, 456, 457), (458, 779, 782, 460), (455, 461, 470), (461, 455, 449, 451), (460, 782, 785, 462), (451, 456, 465, 461), (471, 463, 459), (788, 464, 462, 785), (471, 466, 463), (578, 462, 642), (465, 456, 459, 467), (464, 788, 793, 468), (795, 775, 455, 469), (465, 470, 461), (639, 458, 460, 462), (466, 471, 472, 473, 474, 475), (476, 463, 466), (547, 462, 578), (468, 793, 804, 477), (455, 470, 491, 469), (478, 466, 475, 479), (480, 481, 482, 474, 473), (482, 479, 475, 474), (476, 466, 478, 483), (484, 463, 476), (485, 467, 459, 463), (559, 462, 547), (477, 804, 814, 486, 487, 490), (469, 491, 519), (481, 478, 479, 482), (458, 639, 454), (492, 493, 481, 480), (476, 483, 494, 495), (484, 476, 495, 496), (497, 485, 463, 484), (570, 462, 559), (827, 498, 486, 814), (487, 486, 498, 499), (488, 487, 499, 518), (489, 488, 518, 576), (470, 465, 507, 491), (500, 501, 493, 492), (483, 502, 503, 494), (494, 503, 496, 495), (502, 484, 496, 503), (497, 484, 502, 504), (505, 485, 497), (585, 462, 570), (836, 506, 498, 827), (529, 565, 552, 541), (861, 795, 469, 528), (491, 507, 519), (508, 509, 501, 500), (510, 493, 501, 509), (497, 504, 511, 512), (505, 497, 512, 513), (514, 485, 505), (585, 492, 480, 641), (507, 465, 467, 515), (506, 836, 847, 516), (506, 517, 499, 498), (618, 615, 622, 625), (520, 510, 509, 508), (504, 521, 522, 511), (511, 522, 513, 512), (521, 505, 513, 522), (514, 505, 521, 523), (524, 485, 514), (570, 520, 492, 585), (516, 525, 506), (516, 847, 858, 526), (517, 506, 525, 527), (517, 518, 499), (471, 639, 472), (540, 528, 469, 519), (529, 530, 510, 520), (514, 523, 531, 532), (524, 514, 532, 533), (534, 485, 524), (535, 515, 467, 485), (559, 529, 520, 570), (525, 516, 537, 536), (537, 516, 526, 538), (858, 873, 538, 526), (518, 517, 527, 539), (579, 610, 600, 590), (540, 861, 528), (519, 507, 564, 540), (541, 542, 530, 529), (523, 543, 544, 531), (531, 544, 533, 532), (543, 524, 533, 544), (534, 524, 543, 545), (546, 535, 485, 534), (547, 565, 529, 559), (536, 548, 527, 525), (549, 537, 538, 550), (886, 550, 538, 873), (539, 527, 548, 551), (576, 518, 539), (552, 553, 542, 541), (554, 530, 542, 553), (534, 545, 555, 556), (546, 534, 556, 557), (558, 535, 546), (564, 507, 515, 577), (560, 536, 537, 549), (561, 548, 536, 560), (562, 549, 550, 563), (886, 900, 563, 550), (576, 539, 551), (564, 861, 540), (565, 554, 553, 552), (545, 566, 567, 555), (555, 567, 557, 556), (566, 546, 557, 567), (558, 546, 566, 568), (569, 535, 558), (642, 462, 589), (571, 560, 549, 562), (572, 561, 560, 571), (573, 551, 548, 561), (576, 551, 573, 586, 574, 575), (577, 927, 861, 564), (589, 618, 610, 642), (579, 580, 554, 565), (558, 568, 581, 582), (569, 558, 582, 583), (584, 535, 569), (599, 577, 515, 535), (462, 585, 641, 639), (586, 573, 561, 572), (575, 574, 587, 588), (590, 591, 580, 579), (568, 592, 593, 581), (581, 593, 583, 582), (592, 569, 583, 593), (584, 569, 592, 594), (595, 599, 535, 584), (578, 579, 565, 547), (574, 596, 597, 587), (588, 587, 597, 598), (927, 577, 599), (600, 601, 591, 590), (602, 580, 591, 601), (584, 594, 603, 604), (595, 584, 604, 605), (606, 599, 595), (598, 597, 596, 607), (938, 927, 599, 608), (948, 938, 609), (610, 602, 601, 600), (594, 611, 612, 603), (603, 612, 605, 604), (611, 595, 605, 612), (608, 599, 606), (607, 596, 614, 615), (609, 938, 608, 616), (609, 617, 958, 948), (618, 619, 602, 610), (613, 620, 606), (608, 606, 620, 616), (615, 614, 621, 622), (609, 616, 629, 623), (617, 609, 623), (958, 617, 624, 966), (625, 626, 619, 618), (627, 613, 606, 595, 611), (628, 620, 613, 627), (614, 619, 626, 621), (621, 626, 625, 622), (617, 623, 630, 631), (624, 617, 631, 632), (633, 976, 966, 624), (637, 616, 620, 628), (637, 629, 616), (634, 623, 629), (623, 634, 635, 630), (631, 630, 635, 632), (624, 632, 636, 633), (634, 629, 637), (634, 637, 638, 635), (632, 635, 638, 636), (636, 638, 637, 633), (639, 480, 473, 472), (639, 471, 457), (457, 471, 459), (492, 520, 508, 500), (640, 490, 489, 576), (607, 575, 588, 598), (641, 480, 639), (457, 453, 454, 639), (640, 645, 464, 477, 490), (576, 575, 645, 640), (642, 610, 579, 578), (477, 464, 468), (643, 615, 618, 589), (490, 487, 488, 489), (645, 575, 607, 644), (644, 607, 615, 643), (464, 589, 462), (464, 645, 644), (464, 644, 643, 589), (648, 653, 652, 646), (652, 651, 647, 646), (650, 649, 647, 651), (670, 673, 668, 667), (655, 657, 661, 659), (646, 647, 655, 654), (647, 649, 657, 655), (648, 646, 654, 656), (656, 654, 658, 660), (654, 655, 659, 658), (662, 663, 665, 664), (658, 659, 663, 662), (659, 661, 665, 663), (660, 658, 662, 664), (666, 671, 670, 667), (672, 669, 668, 673), (653, 671, 666, 652), (669, 666, 667, 668), (672, 650, 651, 669), (666, 669, 676, 674), (674, 676, 677, 675), (651, 652, 675, 677), (652, 666, 674, 675), (669, 651, 677, 676), (713, 679, 680), (680, 683, 684, 681), (678, 714, 681, 682), (679, 683, 680), (682, 681, 684, 685), (684, 683, 686, 687), (683, 679, 686), (685, 684, 687, 688), (686, 679, 689), (688, 687, 690, 691), (687, 686, 689, 690), (689, 692, 693, 690), (689, 679, 692), (691, 690, 693, 694), (693, 692, 695, 696), (692, 679, 695), (694, 693, 696, 697), (695, 679, 698), (697, 696, 699, 700), (696, 695, 698, 699), (698, 701, 702, 699), (698, 679, 701), (700, 699, 702, 703), (702, 701, 704, 705), (701, 679, 704), (703, 702, 705, 706), (704, 679, 707), (706, 705, 708, 709), (705, 704, 707, 708), (707, 710, 711, 708), (707, 679, 710), (709, 708, 711, 712), (711, 710, 713, 714), (714, 713, 680, 681), (710, 679, 713), (712, 711, 714, 678), (715, 716, 718, 717), (717, 718, 720, 719), (719, 720, 722, 721), (721, 722, 724, 723), (723, 724, 726, 725), (725, 726, 728, 727), (727, 728, 730, 729), (729, 730, 732, 731), (731, 732, 734, 733), (733, 734, 736, 735), (718, 716, 738, 736, 734, 732, 730, 728, 726, 724, 722, 720), (735, 736, 738, 737), (737, 738, 716, 715), (619, 614, 900), (592, 568, 1084), (483, 478, 1082, 1083), (594, 592, 1084), (521, 504, 1083), (523, 521, 1083), (530, 554, 1082), (554, 580, 900, 1082), (611, 594, 1084), (566, 545, 1083), (493, 510, 1082), (614, 596, 900), (543, 523, 1083), (568, 566, 1083, 1084), (478, 481, 1082), (545, 543, 1083), (502, 483, 1083), (627, 611, 1084), (504, 502, 1083), (580, 602, 900), (510, 530, 1082), (481, 493, 1082), (602, 619, 900), (900, 596, 563), (596, 574, 563), (574, 586, 563), (563, 586, 572, 562), (571, 562, 572), (628, 627, 633, 637), (633, 627, 1084, 976), (739, 740, 742, 741), (741, 742, 744, 743), (743, 744, 746, 745), (745, 746, 748, 747), (747, 748, 750, 749), (749, 750, 752, 751), (751, 752, 754, 753), (753, 754, 756, 755), (755, 756, 758, 757), (757, 758, 760, 759), (742, 740, 762, 760, 758, 756, 754, 752, 750, 748, 746, 744), (759, 760, 762, 761), (761, 762, 740, 739), (763, 766, 765, 764), (767, 764, 765, 768), (765, 766, 769, 768), (770, 767, 768, 771), (772, 774, 773, 770, 771), (775, 776, 766, 763), (777, 778, 772, 771), (774, 780, 779, 773), (777, 771, 768, 769), (781, 778, 777), (780, 783, 782, 779), (776, 797, 784), (784, 769, 766, 776), (783, 786, 785, 782), (769, 784, 790, 777), (798, 781, 787), (788, 785, 786, 789), (798, 787, 791), (915, 985, 786), (790, 792, 781, 777), (789, 794, 793, 788), (795, 796, 776, 775), (790, 784, 797), (982, 786, 783, 780), (791, 802, 801, 800, 799, 798), (803, 791, 787), (882, 915, 786), (794, 805, 804, 793), (776, 796, 820, 797), (806, 807, 802, 791), (808, 800, 801, 810, 809), (810, 801, 802, 807), (803, 811, 806, 791), (812, 803, 787), (813, 787, 781, 792), (895, 882, 786), (805, 819, 816, 815, 814, 804), (796, 851, 820), (809, 810, 807, 806), (780, 774, 982), (821, 808, 809, 822), (803, 824, 823, 811), (812, 825, 824, 803), (826, 812, 787, 813), (907, 895, 786), (827, 814, 815, 828), (816, 829, 828, 815), (817, 850, 829, 816), (818, 913, 850, 817), (797, 820, 838, 790), (830, 821, 822, 831), (811, 823, 833, 832), (823, 824, 825, 833), (832, 833, 825, 812), (826, 834, 832, 812), (835, 826, 813), (922, 907, 786), (836, 827, 828, 837), (863, 876, 888, 902), (861, 862, 796, 795), (820, 851, 838), (839, 830, 831, 840), (841, 840, 831, 822), (826, 843, 842, 834), (835, 844, 843, 826), (845, 835, 813), (922, 984, 808, 821), (838, 846, 792, 790), (837, 848, 847, 836), (837, 828, 829, 849), (959, 967, 963, 955), (852, 839, 840, 841), (834, 842, 854, 853), (842, 843, 844, 854), (853, 854, 844, 835), (845, 855, 853, 835), (856, 845, 813), (907, 922, 821, 852), (848, 837, 857), (848, 859, 858, 847), (849, 860, 857, 837), (849, 829, 850), (798, 799, 982), (875, 851, 796, 862), (863, 852, 841, 864), (845, 866, 865, 855), (856, 867, 866, 845), (868, 856, 813), (869, 813, 792, 846), (895, 907, 852, 863), (857, 870, 871, 848), (871, 872, 859, 848), (858, 859, 872, 873), (850, 874, 860, 849), (916, 928, 939, 950), (875, 862, 861), (851, 875, 901, 838), (876, 863, 864, 877), (855, 865, 879, 878), (865, 866, 867, 879), (878, 879, 867, 856), (868, 880, 878, 856), (881, 868, 813, 869), (882, 895, 863, 902), (870, 857, 860, 883), (884, 885, 872, 871), (886, 873, 872, 885), (874, 887, 883, 860), (913, 874, 850), (888, 876, 877, 889), (890, 889, 877, 864), (868, 892, 891, 880), (881, 893, 892, 868), (894, 881, 869), (901, 914, 846, 838), (896, 884, 871, 870), (897, 896, 870, 883), (898, 899, 885, 884), (886, 885, 899, 900), (913, 887, 874), (901, 875, 861), (902, 888, 889, 890), (880, 891, 904, 903), (891, 892, 893, 904), (903, 904, 893, 881), (894, 905, 903, 881), (906, 894, 869), (985, 926, 786), (908, 898, 884, 896), (909, 908, 896, 897), (910, 897, 883, 887), (913, 912, 911, 923, 910, 887), (914, 901, 861, 927), (926, 985, 950, 959), (916, 902, 890, 917), (894, 919, 918, 905), (906, 920, 919, 894), (921, 906, 869), (937, 869, 846, 914), (786, 982, 984, 922), (923, 909, 897, 910), (912, 925, 924, 911), (928, 916, 917, 929), (905, 918, 931, 930), (918, 919, 920, 931), (930, 931, 920, 906), (921, 932, 930, 906), (933, 921, 869, 937), (915, 882, 902, 916), (911, 924, 935, 934), (925, 936, 935, 924), (927, 937, 914), (939, 928, 929, 940), (941, 940, 929, 917), (921, 943, 942, 932), (933, 944, 943, 921), (945, 933, 937), (936, 946, 934, 935), (938, 947, 937, 927), (948, 949, 938), (950, 939, 940, 941), (932, 942, 952, 951), (942, 943, 944, 952), (951, 952, 944, 933), (947, 945, 937), (946, 955, 954, 934), (949, 956, 947, 938), (949, 948, 958, 957), (959, 950, 941, 960), (953, 945, 961), (947, 956, 961, 945), (955, 963, 962, 954), (949, 964, 971, 956), (957, 964, 949), (958, 966, 965, 957), (967, 959, 960, 968), (969, 951, 933, 945, 953), (970, 969, 953, 961), (954, 962, 968, 960), (962, 963, 967, 968), (957, 973, 972, 964), (965, 974, 973, 957), (975, 965, 966, 976), (980, 970, 961, 956), (980, 956, 971), (977, 971, 964), (964, 972, 978, 977), (973, 974, 978, 972), (965, 975, 979, 974), (977, 980, 971), (977, 978, 981, 980), (974, 979, 981, 978), (979, 975, 980, 981), (982, 799, 800, 808), (982, 778, 798), (778, 781, 798), (821, 830, 839, 852), (983, 913, 818, 819), (946, 936, 925, 912), (984, 982, 808), (778, 982, 774, 772), (983, 819, 805, 789, 988), (913, 983, 988, 912), (985, 915, 916, 950), (805, 794, 789), (986, 926, 959, 955), (819, 818, 817, 816), (988, 987, 946, 912), (987, 986, 955, 946), (789, 786, 926), (789, 987, 988), (789, 926, 986, 987), (991, 989, 995, 996), (995, 989, 990, 994), (993, 994, 990, 992), (1013, 1010, 1011, 1016), (998, 1002, 1004, 1000), (989, 997, 998, 990), (990, 998, 1000, 992), (991, 999, 997, 989), (999, 1003, 1001, 997), (997, 1001, 1002, 998), (1005, 1007, 1008, 1006), (1001, 1005, 1006, 1002), (1002, 1006, 1008, 1004), (1003, 1007, 1005, 1001), (1009, 1010, 1013, 1014), (1015, 1016, 1011, 1012), (996, 995, 1009, 1014), (1012, 1011, 1010, 1009), (1015, 1012, 994, 993), (1009, 1017, 1019, 1012), (1017, 1018, 1020, 1019), (994, 1020, 1018, 995), (995, 1018, 1017, 1009), (1012, 1019, 1020, 994), (1056, 1023, 1022), (1023, 1024, 1027, 1026), (1021, 1025, 1024, 1057), (1022, 1023, 1026), (1025, 1028, 1027, 1024), (1027, 1030, 1029, 1026), (1026, 1029, 1022), (1028, 1031, 1030, 1027), (1029, 1032, 1022), (1031, 1034, 1033, 1030), (1030, 1033, 1032, 1029), (1032, 1033, 1036, 1035), (1032, 1035, 1022), (1034, 1037, 1036, 1033), (1036, 1039, 1038, 1035), (1035, 1038, 1022), (1037, 1040, 1039, 1036), (1038, 1041, 1022), (1040, 1043, 1042, 1039), (1039, 1042, 1041, 1038), (1041, 1042, 1045, 1044), (1041, 1044, 1022), (1043, 1046, 1045, 1042), (1045, 1048, 1047, 1044), (1044, 1047, 1022), (1046, 1049, 1048, 1045), (1047, 1050, 1022), (1049, 1052, 1051, 1048), (1048, 1051, 1050, 1047), (1050, 1051, 1054, 1053), (1050, 1053, 1022), (1052, 1055, 1054, 1051), (1054, 1057, 1056, 1053), (1057, 1024, 1023, 1056), (1053, 1056, 1022), (1055, 1021, 1057, 1054), (1058, 1060, 1061, 1059), (1060, 1062, 1063, 1061), (1062, 1064, 1065, 1063), (1064, 1066, 1067, 1065), (1066, 1068, 1069, 1067), (1068, 1070, 1071, 1069), (1070, 1072, 1073, 1071), (1072, 1074, 1075, 1073), (1074, 1076, 1077, 1075), (1076, 1078, 1079, 1077), (1061, 1063, 1065, 1067, 1069, 1071, 1073, 1075, 1077, 1079, 1081, 1059), (1078, 1080, 1081, 1079), (1080, 1058, 1059, 1081), (960, 900, 954), (930, 1084, 905), (811, 1083, 1082, 806), (932, 1084, 930), (853, 1083, 834), (855, 1083, 853), (864, 1082, 890), (890, 1082, 900, 917), (951, 1084, 932), (903, 1083, 880), (822, 1082, 841), (954, 900, 934), (878, 1083, 855), (905, 1084, 1083, 903), (806, 1082, 809), (880, 1083, 878), (832, 1083, 811), (969, 1084, 951), (834, 1083, 832), (917, 900, 941), (841, 1082, 864), (809, 1082, 822), (941, 900, 960), (900, 899, 934), (934, 899, 911), (911, 899, 923), (899, 898, 909, 923), (908, 909, 898), (970, 980, 975, 969), (975, 976, 1084, 969), (1085, 1087, 1088, 1086), (1087, 1089, 1090, 1088), (1089, 1091, 1092, 1090), (1091, 1093, 1094, 1092), (1093, 1095, 1096, 1094), (1095, 1097, 1098, 1096), (1097, 1099, 1100, 1098), (1099, 1101, 1102, 1100), (1101, 1103, 1104, 1102), (1103, 1105, 1106, 1104), (1088, 1090, 1092, 1094, 1096, 1098, 1100, 1102, 1104, 1106, 1108, 1086), (1105, 1107, 1108, 1106), (1107, 1085, 1086, 1108), (1109, 1110, 1124, 1125), (1140, 1141, 1126, 1127), (1122, 1114, 1115, 1121), (1121, 1115, 1116, 1117), (1123, 1113, 1114, 1122), (1125, 1124, 1120, 1119), (1113, 1126, 1111, 1112), (1138, 1137, 1124, 1110), (1127, 1126, 1113, 1123), (1139, 1141, 1129, 1118), (1131, 1132, 1129, 1128), (1133, 1134, 1132, 1131), (1118, 1129, 1132, 1130), (1136, 1137, 1134, 1133), (1130, 1132, 1134, 1135), (1120, 1124, 1137, 1136), (1135, 1134, 1137, 1138), (1111, 1126, 1141, 1139), (1128, 1129, 1141, 1140), (1142, 1143, 1224, 1225), (1144, 1142, 1225, 1221), (1143, 1145, 1223, 1224), (1146, 1144, 1221, 1220), (1145, 1147, 1222, 1223), (1131, 1128, 1147, 1145), (1119, 1120, 1144, 1146), (1133, 1131, 1145, 1143), (1120, 1136, 1142, 1144), (1136, 1133, 1143, 1142), (1148, 1164, 1163, 1149), (1179, 1166, 1165, 1180), (1161, 1160, 1154, 1153), (1160, 1156, 1155, 1154), (1162, 1161, 1153, 1152), (1164, 1158, 1159, 1163), (1152, 1151, 1150, 1165), (1177, 1149, 1163, 1176), (1166, 1162, 1152, 1165), (1178, 1157, 1168, 1180), (1170, 1167, 1168, 1171), (1172, 1170, 1171, 1173), (1157, 1169, 1171, 1168), (1175, 1172, 1173, 1176), (1169, 1174, 1173, 1171), (1159, 1175, 1176, 1163), (1174, 1177, 1176, 1173), (1150, 1178, 1180, 1165), (1167, 1179, 1180, 1168), (1181, 1270, 1269, 1182), (1183, 1266, 1270, 1181), (1182, 1269, 1268, 1184), (1185, 1265, 1266, 1183), (1184, 1268, 1267, 1186), (1170, 1184, 1186, 1167), (1158, 1185, 1183, 1159), (1172, 1182, 1184, 1170), (1159, 1183, 1181, 1175), (1175, 1181, 1182, 1172), (1110, 1109, 1148, 1149), (1111, 1139, 1178, 1150), (1112, 1111, 1150, 1151), (1113, 1112, 1151, 1152), (1114, 1113, 1152, 1153), (1115, 1114, 1153, 1154), (1116, 1115, 1154, 1155), (1117, 1116, 1155, 1156), (1118, 1130, 1169, 1157), (1109, 1125, 1164, 1148), (1121, 1117, 1156, 1160), (1122, 1121, 1160, 1161), (1123, 1122, 1161, 1162), (1125, 1119, 1158, 1164), (1127, 1123, 1162, 1166), (1128, 1140, 1179, 1167), (1130, 1135, 1174, 1169), (1135, 1138, 1177, 1174), (1138, 1110, 1149, 1177), (1139, 1118, 1157, 1178), (1140, 1127, 1166, 1179), (1119, 1146, 1185, 1158), (1222, 1147, 1186, 1267), (1146, 1220, 1265, 1185), (1147, 1128, 1167, 1186), (1187, 1203, 1202, 1188), (1218, 1205, 1204, 1219), (1200, 1199, 1193, 1192), (1199, 1195, 1194, 1193), (1201, 1200, 1192, 1191), (1203, 1197, 1198, 1202), (1191, 1190, 1189, 1204), (1216, 1188, 1202, 1215), (1205, 1201, 1191, 1204), (1217, 1196, 1207, 1219), (1209, 1206, 1207, 1210), (1211, 1209, 1210, 1212), (1196, 1208, 1210, 1207), (1214, 1211, 1212, 1215), (1208, 1213, 1212, 1210), (1198, 1214, 1215, 1202), (1213, 1216, 1215, 1212), (1189, 1217, 1219, 1204), (1206, 1218, 1219, 1207), (1226, 1225, 1224, 1227), (1228, 1221, 1225, 1226), (1227, 1224, 1223, 1229), (1230, 1220, 1221, 1228), (1229, 1223, 1222, 1231), (1209, 1229, 1231, 1206), (1197, 1230, 1228, 1198), (1211, 1227, 1229, 1209), (1198, 1228, 1226, 1214), (1214, 1226, 1227, 1211), (1232, 1233, 1247, 1248), (1263, 1264, 1249, 1250), (1245, 1237, 1238, 1244), (1244, 1238, 1239, 1240), (1246, 1236, 1237, 1245), (1248, 1247, 1243, 1242), (1236, 1249, 1234, 1235), (1261, 1260, 1247, 1233), (1250, 1249, 1236, 1246), (1262, 1264, 1252, 1241), (1254, 1255, 1252, 1251), (1256, 1257, 1255, 1254), (1241, 1252, 1255, 1253), (1259, 1260, 1257, 1256), (1253, 1255, 1257, 1258), (1243, 1247, 1260, 1259), (1258, 1257, 1260, 1261), (1234, 1249, 1264, 1262), (1251, 1252, 1264, 1263), (1271, 1272, 1269, 1270), (1273, 1271, 1270, 1266), (1272, 1274, 1268, 1269), (1275, 1273, 1266, 1265), (1274, 1276, 1267, 1268), (1254, 1251, 1276, 1274), (1242, 1243, 1273, 1275), (1256, 1254, 1274, 1272), (1243, 1259, 1271, 1273), (1259, 1256, 1272, 1271), (1188, 1233, 1232, 1187), (1189, 1234, 1262, 1217), (1190, 1235, 1234, 1189), (1191, 1236, 1235, 1190), (1192, 1237, 1236, 1191), (1193, 1238, 1237, 1192), (1194, 1239, 1238, 1193), (1195, 1240, 1239, 1194), (1196, 1241, 1253, 1208), (1187, 1232, 1248, 1203), (1199, 1244, 1240, 1195), (1200, 1245, 1244, 1199), (1201, 1246, 1245, 1200), (1203, 1248, 1242, 1197), (1205, 1250, 1246, 1201), (1206, 1251, 1263, 1218), (1208, 1253, 1258, 1213), (1213, 1258, 1261, 1216), (1216, 1261, 1233, 1188), (1217, 1262, 1241, 1196), (1218, 1263, 1250, 1205), (1220, 1265, 1266, 1221), (1221, 1266, 1270, 1225), (1223, 1268, 1267, 1222), (1224, 1269, 1268, 1223), (1225, 1270, 1269, 1224), (1197, 1242, 1275, 1230), (1222, 1267, 1276, 1231), (1230, 1275, 1265, 1220), (1231, 1276, 1251, 1206), (1290, 1278, 1280, 1289), (1278, 1297, 1280), (1296, 1285, 1303), (1287, 1286, 1281, 1284), (1281, 1285, 1334, 1332), (1286, 1287, 1337, 1336), (1295, 1282, 1285, 1296), (1280, 1297, 1311, 1306), (1293, 1290, 1289, 1294), (1292, 1279, 1277, 1291), (1283, 1293, 1294, 1288), (1291, 1295, 1296, 1292), (1289, 1280, 1306, 1307), (1292, 1296, 1303, 1300), (1305, 1294, 1309, 1310), (1300, 1303, 1316, 1314), (1279, 1292, 1300, 1299), (1298, 1299, 1313, 1312), (1299, 1300, 1314, 1313), (1307, 1306, 1302, 1301), (1297, 1278, 1277, 1298), (1298, 1277, 1299), (1299, 1277, 1279), (1303, 1285, 1304), (1304, 1285, 1305), (1305, 1285, 1288), (1309, 1307, 1301, 1319), (1314, 1316, 1317, 1315), (1306, 1311, 1321, 1302), (1313, 1314, 1315, 1312), (1312, 1315, 1323, 1322), (1303, 1304, 1317, 1316), (1294, 1289, 1307, 1309), (1297, 1298, 1312, 1311), (1304, 1305, 1310, 1317), (1319, 1301, 1325, 1327), (1302, 1321, 1329, 1308), (1323, 1324, 1320, 1318), (1322, 1323, 1318, 1321), (1311, 1312, 1322, 1321), (1310, 1309, 1319, 1320), (1315, 1317, 1324, 1323), (1317, 1310, 1320, 1324), (1329, 1326, 1325, 1308), (1326, 1328, 1327, 1325), (1321, 1318, 1326, 1329), (1301, 1302, 1308, 1325), (1318, 1320, 1328, 1326), (1320, 1319, 1327, 1328), (1288, 1285, 1281, 1286), (1288, 1294, 1305), (1330, 1331, 1336, 1337), (1334, 1335, 1333, 1332), (1285, 1282, 1335, 1334), (1284, 1281, 1332, 1333), (1283, 1288, 1331, 1330), (1288, 1286, 1336, 1331), (1670, 1404, 1401, 1669), (1482, 1341, 1345, 1348), (1547, 1549, 1553, 1551), (1349, 1343, 1339, 1346), (1430, 1429, 1435, 1436), (1345, 1667, 1666, 1343), (1364, 1349, 1346, 1358), (1548, 1383, 1379, 1552), (1429, 1431, 1437, 1435), (1431, 1432, 1438, 1437), (1382, 1546, 1550, 1376), (1452, 1469, 1361, 1367), (1483, 1482, 1348, 1362), (1545, 1544, 1548, 1549), (1343, 1349, 1353, 1350), (1345, 1343, 1350, 1351), (1348, 1345, 1351, 1352), (1574, 1575, 1509, 1501), (1352, 1351, 1355, 1356), (1350, 1353, 1357, 1354), (1351, 1350, 1354, 1355), (1364, 1358, 1468, 1363), (1544, 1387, 1383, 1548), (1483, 1362, 1361, 1469), (1432, 1338, 1433, 1438), (1365, 1363, 1468, 1451), (1376, 1365, 1451, 1377), (1378, 1452, 1367, 1379), (1542, 1543, 1547, 1546), (1392, 1417, 1430, 1340), (1417, 1416, 1429, 1430), (1340, 1434, 1370, 1344), (1342, 1371, 1433, 1338), (1427, 1428, 1432, 1431), (1434, 1440, 1375, 1370), (1371, 1372, 1439, 1433), (1428, 1395, 1338, 1432), (1440, 1378, 1379, 1375), (1372, 1376, 1377, 1439), (1382, 1380, 1384, 1386), (1375, 1379, 1383, 1381), (1376, 1372, 1380, 1382), (1543, 1545, 1549, 1547), (1652, 1494, 1492, 1642), (1381, 1383, 1387, 1385), (1386, 1542, 1546, 1382), (1651, 1650, 1403, 1493), (1389, 1391, 1390, 1388), (1658, 1660, 1388, 1390), (1653, 1491, 1403, 1650), (1655, 1664, 1391, 1389), (1340, 1344, 1399, 1392), (1464, 1467, 1494, 1393), (1643, 1495, 1491, 1653), (1342, 1338, 1395, 1397), (1466, 1465, 1394, 1493), (1416, 1427, 1431, 1429), (1458, 1465, 1395, 1428), (1401, 1474, 1411, 1409), (1404, 1406, 1474, 1401), (1407, 1405, 1400, 1445), (1457, 1458, 1428, 1427), (1462, 1457, 1427, 1416), (1346, 1339, 1405, 1407), (1341, 1482, 1406, 1404), (1667, 1341, 1404, 1670), (1464, 1463, 1417, 1392), (1445, 1400, 1408, 1410), (1463, 1462, 1416, 1417), (1669, 1401, 1409, 1673), (1679, 1677, 1413, 1675), (1408, 1672, 1676, 1412), (1409, 1411, 1675, 1413), (1410, 1674, 1414), (1655, 1389, 1420, 1656), (1340, 1430, 1436, 1434), (1389, 1388, 1421, 1422, 1419, 1420), (1645, 1394, 1426, 1648), (1656, 1420, 1419, 1661), (1648, 1426, 1425, 1649), (1657, 1661, 1419, 1422), (1438, 1433, 1439, 1444), (1437, 1438, 1444, 1443), (1435, 1437, 1443, 1441), (1436, 1435, 1441, 1442), (1434, 1436, 1442, 1440), (1444, 1439, 1377, 1450), (1441, 1443, 1449, 1447), (1442, 1441, 1447, 1448), (1440, 1442, 1448, 1378), (1443, 1444, 1450, 1449), (1450, 1377, 1451, 1456), (1447, 1449, 1455, 1453), (1448, 1447, 1453, 1454), (1378, 1448, 1454, 1452), (1449, 1450, 1456, 1455), (1456, 1451, 1468, 1461), (1453, 1455, 1472, 1470), (1454, 1453, 1470, 1471), (1452, 1454, 1471, 1469), (1455, 1456, 1461, 1472), (1423, 1424, 1462, 1463), (1393, 1423, 1463, 1464), (1424, 1425, 1457, 1462), (1425, 1426, 1458, 1457), (1426, 1394, 1465, 1458), (1397, 1395, 1465, 1466), (1642, 1492, 1495, 1643), (1392, 1399, 1467, 1464), (1473, 1459, 1374, 1368), (1446, 1460, 1369, 1418), (1484, 1407, 1445, 1459), (1487, 1479, 1460, 1446), (1479, 1476, 1473, 1460), (1461, 1468, 1358, 1478), (1471, 1470, 1475, 1485), (1472, 1461, 1478, 1477), (1469, 1471, 1485, 1483), (1470, 1472, 1477, 1475), (1485, 1475, 1486, 1480), (1478, 1358, 1346, 1481), (1477, 1478, 1481, 1488), (1483, 1485, 1480, 1482), (1475, 1477, 1488, 1486), (1406, 1487, 1446, 1474), (1476, 1484, 1459, 1473), (1482, 1480, 1487, 1406), (1486, 1488, 1476, 1479), (1480, 1486, 1479, 1487), (1481, 1346, 1407, 1484), (1488, 1481, 1484, 1476), (1459, 1445, 1410, 1374), (1474, 1446, 1418, 1411), (1460, 1473, 1368, 1369), (1369, 1368, 1359, 1347), (1418, 1369, 1347, 1490), (1374, 1410, 1414, 1489), (1368, 1374, 1489, 1359), (1411, 1418, 1490, 1415), (1347, 1359, 1489, 1490), (1495, 1492, 1496, 1499), (1492, 1494, 1467, 1496), (1491, 1495, 1499, 1396), (1403, 1491, 1396, 1398), (1493, 1403, 1398, 1466), (1466, 1398, 1497, 1397), (1396, 1499, 1503, 1498), (1398, 1396, 1498, 1497), (1496, 1467, 1399, 1502), (1499, 1496, 1502, 1503), (1397, 1497, 1504, 1342), (1498, 1503, 1507, 1505), (1503, 1502, 1506, 1507), (1502, 1399, 1344, 1506), (1497, 1498, 1505, 1504), (1580, 1574, 1501, 1500), (1540, 1385, 1387, 1544), (1581, 1580, 1500, 1508), (1631, 1630, 1617, 1614), (1538, 1539, 1543, 1542), (1500, 1501, 1511, 1510), (1516, 1514, 1518, 1520), (1582, 1584, 1514, 1516), (1584, 1585, 1515, 1514), (1585, 1583, 1517, 1515), (1518, 1519, 1523, 1522), (1514, 1515, 1519, 1518), (1515, 1517, 1521, 1519), (1541, 1540, 1544, 1545), (1524, 1522, 1523, 1525), (1519, 1521, 1525, 1523), (1384, 1538, 1542, 1386), (1520, 1518, 1522, 1524), (1506, 1344, 1370, 1528), (1504, 1505, 1527, 1526), (1507, 1506, 1528, 1529), (1342, 1504, 1526, 1371), (1505, 1507, 1529, 1527), (1528, 1370, 1375, 1532), (1526, 1527, 1531, 1530), (1371, 1526, 1530, 1372), (1529, 1528, 1532, 1533), (1527, 1529, 1533, 1531), (1531, 1533, 1537, 1535), (1372, 1530, 1534, 1380), (1532, 1375, 1381, 1536), (1533, 1532, 1536, 1537), (1530, 1531, 1535, 1534), (1380, 1534, 1538, 1384), (1537, 1536, 1540, 1541), (1536, 1381, 1385, 1540), (1534, 1535, 1539, 1538), (1535, 1537, 1541, 1539), (1549, 1548, 1552, 1553), (1546, 1547, 1551, 1550), (1553, 1552, 1556, 1557), (1376, 1550, 1554, 1365), (1552, 1379, 1367, 1556), (1551, 1553, 1557, 1555), (1550, 1551, 1555, 1554), (1365, 1554, 1558, 1363), (1554, 1555, 1559, 1558), (1556, 1367, 1361, 1560), (1555, 1557, 1561, 1559), (1557, 1556, 1560, 1561), (1558, 1559, 1563, 1562), (1561, 1560, 1564, 1565), (1363, 1558, 1562, 1364), (1560, 1361, 1362, 1564), (1559, 1561, 1565, 1563), (1563, 1565, 1569, 1567), (1565, 1564, 1568, 1569), (1364, 1562, 1566, 1349), (1564, 1362, 1348, 1568), (1562, 1563, 1567, 1566), (1566, 1567, 1571, 1570), (1567, 1569, 1573, 1571), (1349, 1566, 1570, 1353), (1568, 1348, 1352, 1572), (1569, 1568, 1572, 1573), (1571, 1573, 1579, 1577), (1572, 1352, 1356, 1578), (1570, 1571, 1577, 1576), (1353, 1570, 1576, 1357), (1573, 1572, 1578, 1579), (1356, 1355, 1580, 1581), (1355, 1354, 1574, 1580), (1354, 1357, 1575, 1574), (1511, 1513, 1583, 1585), (1510, 1511, 1585, 1584), (1512, 1510, 1584, 1582), (1578, 1356, 1581, 1588), (1577, 1579, 1589, 1587), (1576, 1577, 1587, 1586), (1579, 1578, 1588, 1589), (1357, 1576, 1586, 1575), (1586, 1587, 1591, 1590), (1589, 1588, 1592, 1593), (1575, 1586, 1590, 1509), (1588, 1581, 1508, 1592), (1587, 1589, 1593, 1591), (1509, 1590, 1594, 1513), (1627, 1626, 1624, 1622), (1592, 1508, 1512, 1596), (1593, 1592, 1596, 1597), (1590, 1591, 1595, 1594), (1597, 1596, 1600, 1601), (1595, 1597, 1601, 1599), (1513, 1594, 1598, 1583), (1596, 1512, 1582, 1600), (1594, 1595, 1599, 1598), (1599, 1601, 1605, 1603), (1598, 1599, 1603, 1602), (1601, 1600, 1604, 1605), (1583, 1598, 1602, 1517), (1600, 1582, 1516, 1604), (1605, 1604, 1608, 1609), (1603, 1605, 1609, 1607), (1517, 1602, 1606, 1521), (1604, 1516, 1520, 1608), (1602, 1603, 1607, 1606), (1608, 1520, 1524, 1612), (1609, 1608, 1612, 1613), (1606, 1607, 1611, 1610), (1607, 1609, 1613, 1611), (1521, 1606, 1610, 1525), (1390, 1391, 1373, 1402, 1360, 1366), (1614, 1617, 1621, 1618), (1632, 1631, 1614, 1615), (1630, 1633, 1616, 1617), (1633, 1632, 1615, 1616), (1620, 1619, 1639, 1640), (1617, 1616, 1620, 1621), (1620, 1624, 1625, 1619), (1615, 1614, 1618, 1619), (1616, 1622, 1624, 1620), (1629, 1628, 1623, 1625), (1626, 1629, 1625, 1624), (1628, 1627, 1622, 1623), (1619, 1625, 1623, 1615), (1615, 1623, 1622, 1616), (1591, 1593, 1627, 1628), (1597, 1595, 1629, 1626), (1595, 1591, 1628, 1629), (1593, 1597, 1626, 1627), (1637, 1635, 1632, 1633), (1636, 1637, 1633, 1630), (1635, 1634, 1631, 1632), (1634, 1636, 1630, 1631), (1539, 1541, 1636, 1634), (1543, 1539, 1634, 1635), (1541, 1545, 1637, 1636), (1545, 1543, 1635, 1637), (1638, 1641, 1640, 1639), (1619, 1618, 1638, 1639), (1618, 1621, 1641, 1638), (1621, 1620, 1640, 1641), (1509, 1513, 1511, 1501), (1508, 1500, 1510, 1512), (1654, 1642, 1643, 1659), (1425, 1424, 1647, 1649), (1662, 1648, 1649, 1657), (1423, 1646, 1647, 1424), (1660, 1645, 1648, 1662), (1393, 1644, 1646, 1423), (1659, 1643, 1653, 1665), (1393, 1494, 1652, 1644), (1665, 1653, 1650, 1663), (1493, 1394, 1645, 1651), (1658, 1663, 1650, 1651), (1664, 1652, 1642, 1654), (1391, 1664, 1654, 1373), (1390, 1366, 1663, 1658), (1360, 1665, 1663, 1366), (1402, 1659, 1665, 1360), (1388, 1660, 1662, 1421), (1421, 1662, 1657, 1422), (1373, 1654, 1659, 1402), (1649, 1647, 1661, 1657), (1646, 1656, 1661, 1647), (1644, 1655, 1656, 1646), (1644, 1652, 1664, 1655), (1651, 1645, 1660, 1658), (1400, 1668, 1672, 1408), (1339, 1666, 1671, 1405), (1405, 1671, 1668, 1400), (1683, 1682, 1684, 1685), (1414, 1678, 1679, 1415), (1674, 1412, 1676, 1678), (1681, 1680, 1682, 1683), (1679, 1678, 1680, 1681), (1677, 1673, 1409, 1413), (1674, 1410, 1408, 1412), (1675, 1411, 1415), (1415, 1679, 1675), (1678, 1414, 1674), (1685, 1684, 1686, 1687), (1687, 1686, 1688, 1689), (1689, 1688, 1690, 1691), (1667, 1691, 1690, 1666), (1670, 1689, 1691, 1667), (1669, 1687, 1689, 1670), (1673, 1685, 1687, 1669), (1677, 1681, 1683, 1673), (1681, 1677, 1679), (1678, 1676, 1680), (1672, 1682, 1680, 1676), (1668, 1686, 1684, 1672), (1671, 1688, 1686, 1668), (1666, 1690, 1688, 1671), (1343, 1666, 1339), (1667, 1345, 1341), (1490, 1489, 1414, 1415), (1747, 1698, 1699, 1750), (1753, 1721, 1698, 1747), (1721, 1722, 1699, 1698), (1720, 1723, 1696, 1697), (1692, 1693, 1703, 1700), (1695, 1694, 1701, 1702), (1746, 1695, 1702, 1751), (1706, 1704, 1731, 1730), (1692, 1700, 1707, 1705), (1741, 1745, 1763, 1762), (1701, 1694, 1704, 1706), (1740, 1716, 1718, 1741), (1716, 1717, 1719, 1718), (1718, 1719, 1733, 1735), (1706, 1730, 1759, 1757), (1738, 1708, 1715, 1737), (1708, 1709, 1714, 1715), (1742, 1724, 1710, 1739), (1726, 1725, 1711, 1712), (1752, 1726, 1712, 1750), (1726, 1727, 1724, 1725), (1739, 1710, 1713, 1736), (1727, 1713, 1710, 1724), (1717, 1716, 1727, 1726), (1748, 1717, 1726, 1752), (1715, 1714, 1725, 1724), (1737, 1715, 1724, 1742), (1700, 1703, 1723, 1720), (1702, 1701, 1722, 1721), (1751, 1702, 1721, 1753), (1744, 1729, 1732, 1745), (1755, 1734, 1733, 1754), (1734, 1728, 1735, 1733), (1705, 1707, 1732, 1729), (1741, 1718, 1735, 1745), (1728, 1744, 1745, 1735), (1716, 1740, 1743, 1727), (1703, 1737, 1742, 1723), (1696, 1739, 1736, 1697), (1723, 1742, 1739, 1696), (1693, 1738, 1737, 1703), (1749, 1748, 1752, 1756), (1727, 1743, 1736, 1713), (1731, 1755, 1754, 1730), (1714, 1751, 1753, 1725), (1719, 1749, 1754, 1733), (1717, 1748, 1749, 1719), (1709, 1746, 1751, 1714), (1725, 1753, 1747, 1711), (1711, 1747, 1750, 1712), (1756, 1752, 1750, 1764), (1758, 1720, 1697, 1766), (1722, 1757, 1765, 1699), (1743, 1762, 1767, 1736), (1701, 1706, 1757, 1722), (1740, 1741, 1762, 1743), (1730, 1754, 1760, 1759), (1745, 1732, 1761, 1763), (1754, 1749, 1756, 1760), (1732, 1707, 1758, 1761), (1707, 1700, 1720, 1758), (1699, 1765, 1764, 1750), (1736, 1767, 1766, 1697), (1765, 1757, 1759), (1756, 1764, 1760), (1758, 1766, 1761), (1763, 1767, 1762), (1763, 1761, 1766, 1767), (1759, 1760, 1764, 1765), (1769, 1768, 1784, 1785), (1775, 1772, 1776, 1779), (1768, 1769, 1773, 1772), (1771, 1768, 1772, 1775), (1769, 1770, 1774, 1773), (1770, 1771, 1775, 1774), (1777, 1778, 1782, 1781), (1773, 1774, 1778, 1777), (1774, 1775, 1779, 1778), (1772, 1773, 1777, 1776), (1782, 1783, 1780, 1781), (1778, 1779, 1783, 1782), (1776, 1777, 1781, 1780), (1779, 1776, 1780, 1783), (1793, 1792, 1789, 1790), (1768, 1771, 1787, 1784), (1770, 1769, 1785, 1786), (1771, 1770, 1786, 1787), (1790, 1789, 1788, 1791), (1801, 1800, 1797, 1796), (1792, 1795, 1807, 1806), (1795, 1794, 1791, 1788), (1784, 1787, 1794, 1795), (1785, 1784, 1795, 1792), (1787, 1786, 1793, 1794), (1786, 1785, 1792, 1793), (1798, 1796, 1812, 1814), (1802, 1801, 1796, 1798), (1803, 1802, 1798, 1799), (1800, 1803, 1799, 1797), (1791, 1794, 1803, 1800), (1794, 1793, 1802, 1803), (1793, 1790, 1801, 1802), (1790, 1791, 1800, 1801), (1806, 1807, 1811, 1810), (1795, 1788, 1804, 1807), (1788, 1789, 1805, 1804), (1789, 1792, 1806, 1805), (1810, 1811, 1808, 1809), (1805, 1806, 1810, 1809), (1807, 1804, 1808, 1811), (1804, 1805, 1809, 1808), (1815, 1814, 1812, 1813), (1797, 1799, 1815, 1813), (1796, 1797, 1813, 1812), (1799, 1798, 1814, 1815)])
me_cube_004.use_remesh_preserve_volume = False
me_cube_004.use_remesh_preserve_attributes = False
me_cube_004.use_mirror_vertex_groups = False
me_cube_004.update()

# ---- objects
ob_light = bpy.data.objects.new('Light', light_light)
ob_camera = bpy.data.objects.new('Camera', cam_camera)
ob_gun = bpy.data.objects.new('gun', me_cube_004)

# ---- transforms, parenting, visibility, modifiers, constraints
ob_light.location = (4.076, 1.005, 5.904)
ob_light.rotation_euler = (0.6503, 0.05522, 1.866)
ob_light.lock_rotations_4d = False
ob_light.empty_display_type = 'ARROWS'
ob_light.color = (0.0, 0.0, 0.0, 0.0)
ob_light.lineart.crease_threshold = 0.0
ob_camera.location = (7.359, -6.926, 4.958)
ob_camera.rotation_euler = (1.109, 0.0, 0.8149)
ob_camera.lock_rotations_4d = False
ob_camera.empty_display_type = 'ARROWS'
ob_camera.color = (0.0, 0.0, 0.0, 0.0)
ob_camera.display_type = 'WIRE'
ob_camera.lineart.crease_threshold = 0.0
ob_gun.location = (-0.1622, 0.02268, 0.01755)
ob_gun.rotation_euler = (0.0, 0.0, 3.648)
ob_gun.scale = (2.8, 2.8, 2.8)
ob_gun.lineart.crease_threshold = 0.0

# ---- collection membership
col_collection.objects.link(ob_light)
col_collection.objects.link(ob_camera)
col_collection.objects.link(ob_gun)

# ---- scene / render settings (as saved in the file)
scene.camera = ob_camera
scene.frame_start = 1; scene.frame_end = 250; scene.frame_set(1)
scene.render.engine = 'BLENDER_EEVEE_NEXT'
scene.cycles.sampling_pattern = 'TABULATED_SOBOL'
scene.cycles.use_light_tree = False
scene.view_settings.view_transform = 'Filmic'
bpy.context.view_layer.update()
